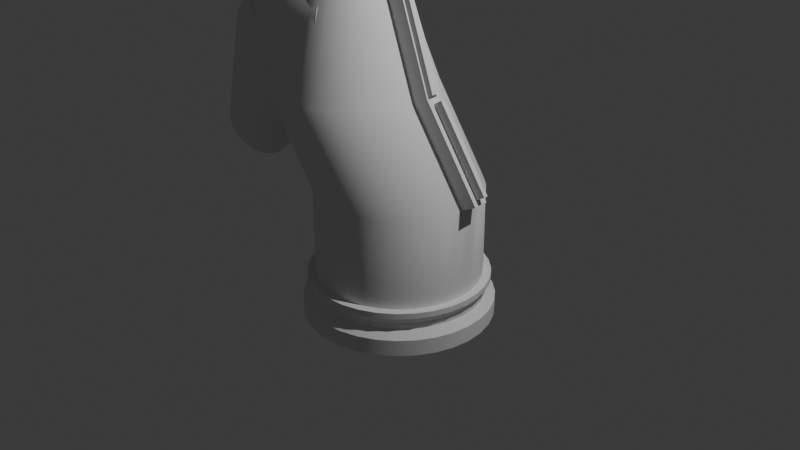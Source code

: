# Source: chess.blend  (saved by Blender 4.2.66; exported with 4.5.12 LTS)
import bpy
from mathutils import Matrix  # noqa: F401  (used for matrix-valued properties, if any)

bpy.ops.wm.read_factory_settings(use_empty=True)
scene = bpy.context.scene
scene.name = 'Scene'

# ---- collections
col_collection = bpy.data.collections.new('Collection'); scene.collection.children.link(col_collection)

# ---- node groups
ng_smooth_by_angle = bpy.data.node_groups.new('Smooth by Angle', 'GeometryNodeTree')
_s = ng_smooth_by_angle.interface.new_socket(name='Mesh', in_out='OUTPUT', socket_type='NodeSocketGeometry')
_s = ng_smooth_by_angle.interface.new_socket(name='Mesh', in_out='INPUT', socket_type='NodeSocketGeometry')
_s = ng_smooth_by_angle.interface.new_socket(name='Angle', in_out='INPUT', socket_type='NodeSocketFloat')
_s.subtype = 'ANGLE'
_s.default_value = 0.5236
_s.min_value = 0.0
_s.max_value = 3.142
_s.description = 'Maximum face angle for smooth edges'
_s = ng_smooth_by_angle.interface.new_socket(name='Ignore Sharpness', in_out='INPUT', socket_type='NodeSocketBool')
_s.force_non_field = True
ng_smooth_by_angle.description = 'Set the sharpness of mesh edges based on the angle between the neighboring faces'
ng_smooth_by_angle.is_modifier = True
_N = ng_smooth_by_angle.nodes; _L = ng_smooth_by_angle.links
n0 = _N.new('GeometryNodeSetShadeSmooth'); n0.name = 'Set Shade Smooth'; n0.location = (120, -80)
n0.domain = 'EDGE'
n1 = _N.new('GeometryNodeSetShadeSmooth'); n1.name = 'Set Shade Smooth.001'; n1.location = (300, -80)
n2 = _N.new('NodeGroupOutput'); n2.name = 'Group Output'; n2.location = (480, -80)
n3 = _N.new('GeometryNodeInputMeshEdgeAngle'); n3.name = 'Edge Angle'; n3.location = (-440, -240)
n4 = _N.new('NodeGroupInput'); n4.name = 'Group Input'; n4.location = (-80, -80)
n5 = _N.new('GeometryNodeInputEdgeSmooth'); n5.name = 'Is Edge Smooth'; n5.location = (-260, -120)
n6 = _N.new('GeometryNodeInputShadeSmooth'); n6.name = 'Is Shade Smooth'; n6.location = (-440, -397)
n7 = _N.new('FunctionNodeCompare'); n7.name = 'Compare'; n7.location = (-260, -260)
n7.operation = 'LESS_EQUAL'
n7.inputs[6].default_value = (0.0, 0.0, 0.0, 0.0)
n7.inputs[7].default_value = (0.0, 0.0, 0.0, 0.0)
n8 = _N.new('FunctionNodeBooleanMath'); n8.name = 'Boolean Math.001'; n8.location = (-80, -260)
n9 = _N.new('NodeGroupInput'); n9.name = 'Group Input.001'; n9.location = (-440, -329)
n10 = _N.new('NodeGroupInput'); n10.name = 'Group Input.002'; n10.location = (-259, -189)
n11 = _N.new('FunctionNodeBooleanMath'); n11.name = 'Boolean Math'; n11.location = (-80, -149)
n11.operation = 'OR'
n12 = _N.new('FunctionNodeBooleanMath'); n12.name = 'Boolean Math.002'; n12.location = (-260, -380)
n12.operation = 'OR'
n13 = _N.new('NodeGroupInput'); n13.name = 'Group Input.003'; n13.location = (-440, -460)
_L.new(n3.outputs[0], n7.inputs[0])
_L.new(n1.outputs[0], n2.inputs[0])
_L.new(n9.outputs[1], n7.inputs[1])
_L.new(n7.outputs[0], n8.inputs[0])
_L.new(n4.outputs[0], n0.inputs[0])
_L.new(n0.outputs[0], n1.inputs[0])
_L.new(n8.outputs[0], n0.inputs[2])
_L.new(n10.outputs[2], n11.inputs[1])
_L.new(n5.outputs[0], n11.inputs[0])
_L.new(n11.outputs[0], n0.inputs[1])
_L.new(n13.outputs[2], n12.inputs[1])
_L.new(n6.outputs[0], n12.inputs[0])
_L.new(n12.outputs[0], n8.inputs[1])
n2.is_active_output = True

# ---- world
world_world = bpy.data.worlds.new('World'); scene.world = world_world
world_world.use_nodes = True; world_world.node_tree.nodes.clear()
_N = world_world.node_tree.nodes; _L = world_world.node_tree.links
n0 = _N.new('ShaderNodeOutputWorld'); n0.name = 'World Output'; n0.location = (300, 300)
n1 = _N.new('ShaderNodeBackground'); n1.name = 'Background'; n1.location = (10, 300)
n1.inputs[0].default_value = (0.05088, 0.05088, 0.05088, 1.0)
_L.new(n1.outputs[0], n0.inputs[0])
n0.is_active_output = True
world_world.color = (0.05088, 0.05088, 0.05088)
world_world.sun_shadow_jitter_overblur = 0.0

# ---- cameras
cam_camera = bpy.data.cameras.new('Camera')
cam_camera.clip_end = 100.0
cam_camera.ortho_scale = 7.314

# ---- lights
light_light = bpy.data.lights.new('Light', 'POINT')
light_light.energy = 1000.0
light_light.shadow_soft_size = 0.1

# ---- meshes
me_cylinder = bpy.data.meshes.new('Cylinder')
me_cylinder.from_pydata([(0.0, 1.0, -1.0), (0.0, 0.9028, -0.7524), (0.1951, 0.9808, -1.0), (0.1761, 0.8855, -0.7524), (0.3827, 0.9239, -1.0), (0.3455, 0.8341, -0.7524), (0.5556, 0.8315, -1.0), (0.5016, 0.7507, -0.7524), (0.7071, 0.7071, -1.0), (0.6384, 0.6384, -0.7524), (0.8315, 0.5556, -1.0), (0.7507, 0.5016, -0.7524), (0.9239, 0.3827, -1.0), (0.8341, 0.3455, -0.7524), (0.9808, 0.1951, -1.0), (0.8855, 0.1761, -0.7524), (1.0, 0.0, -1.0), (0.9028, 0.0, -0.7524), (0.9808, -0.1951, -1.0), (0.8855, -0.1761, -0.7524), (0.9239, -0.3827, -1.0), (0.8341, -0.3455, -0.7524), (0.8315, -0.5556, -1.0), (0.7507, -0.5016, -0.7524), (0.7071, -0.7071, -1.0), (0.6384, -0.6384, -0.7524), (0.5556, -0.8315, -1.0), (0.5016, -0.7507, -0.7524), (0.3827, -0.9239, -1.0), (0.3455, -0.8341, -0.7524), (0.1951, -0.9808, -1.0), (0.1761, -0.8855, -0.7524), (0.0, -1.0, -1.0), (0.0, -0.9028, -0.7524), (-0.1951, -0.9808, -1.0), (-0.1761, -0.8855, -0.7524), (-0.3827, -0.9239, -1.0), (-0.3455, -0.8341, -0.7524), (-0.5556, -0.8315, -1.0), (-0.5016, -0.7507, -0.7524), (-0.7071, -0.7071, -1.0), (-0.6384, -0.6384, -0.7524), (-0.8315, -0.5556, -1.0), (-0.7507, -0.5016, -0.7524), (-0.9239, -0.3827, -1.0), (-0.8341, -0.3455, -0.7524), (-0.9808, -0.1951, -1.0), (-0.8855, -0.1761, -0.7524), (-1.0, 0.0, -1.0), (-0.9028, 0.0, -0.7524), (-0.9808, 0.1951, -1.0), (-0.8855, 0.1761, -0.7524), (-0.9239, 0.3827, -1.0), (-0.8341, 0.3455, -0.7524), (-0.8315, 0.5556, -1.0), (-0.7507, 0.5016, -0.7524), (-0.7071, 0.7071, -1.0), (-0.6384, 0.6384, -0.7524), (-0.5556, 0.8315, -1.0), (-0.5016, 0.7507, -0.7524), (-0.3827, 0.9239, -1.0), (-0.3455, 0.8341, -0.7524), (-0.1951, 0.9808, -1.0), (-0.1761, 0.8855, -0.7524), (0.1951, 0.9808, -0.8268), (0.0, 1.0, -0.8268), (0.3827, 0.9239, -0.8268), (0.5556, 0.8315, -0.8268), (0.7071, 0.7071, -0.8268), (0.8315, 0.5556, -0.8268), (0.9239, 0.3827, -0.8268), (0.9808, 0.1951, -0.8268), (1.0, 0.0, -0.8268), (0.9808, -0.1951, -0.8268), (0.9239, -0.3827, -0.8268), (0.8315, -0.5556, -0.8268), (0.7071, -0.7071, -0.8268), (0.5556, -0.8315, -0.8268), (0.3827, -0.9239, -0.8268), (0.1951, -0.9808, -0.8268), (0.0, -1.0, -0.8268), (-0.1951, -0.9808, -0.8268), (-0.3827, -0.9239, -0.8268), (-0.5556, -0.8315, -0.8268), (-0.7071, -0.7071, -0.8268), (-0.8315, -0.5556, -0.8268), (-0.9239, -0.3827, -0.8268), (-0.9808, -0.1951, -0.8268), (-1.0, 0.0, -0.8268), (-0.9808, 0.1951, -0.8268), (-0.9239, 0.3827, -0.8268), (-0.8315, 0.5556, -0.8268), (-0.7071, 0.7071, -0.8268), (-0.5556, 0.8315, -0.8268), (-0.3827, 0.9239, -0.8268), (-0.1951, 0.9808, -0.8268), (0.1761, 0.8855, -0.7015), (-3.88e-09, 0.9028, -0.7015), (0.3455, 0.8341, -0.7015), (0.5016, 0.7507, -0.7015), (0.6384, 0.6384, -0.7015), (0.7507, 0.5016, -0.7015), (0.8341, 0.3455, -0.7015), (0.8855, 0.1761, -0.7015), (0.9028, 0.0, -0.7015), (0.8855, -0.1761, -0.7015), (0.8341, -0.3455, -0.7015), (0.7507, -0.5016, -0.7015), (0.6384, -0.6384, -0.7015), (0.5016, -0.7507, -0.7015), (0.3455, -0.8341, -0.7015), (0.1761, -0.8855, -0.7015), (-3.88e-09, -0.9028, -0.7015), (-0.1761, -0.8855, -0.7015), (-0.3455, -0.8341, -0.7015), (-0.5016, -0.7507, -0.7015), (-0.6384, -0.6384, -0.7015), (-0.7507, -0.5016, -0.7015), (-0.8341, -0.3455, -0.7015), (-0.8855, -0.1761, -0.7015), (-0.9028, 0.0, -0.7015), (-0.8855, 0.1761, -0.7015), (-0.8341, 0.3455, -0.7015), (-0.7507, 0.5016, -0.7015), (-0.6384, 0.6384, -0.7015), (-0.5016, 0.7507, -0.7015), (-0.3455, 0.8341, -0.7015), (-0.1761, 0.8855, -0.7015), (0.1761, 0.8855, -0.6816), (-4.054e-09, 0.9028, -0.6816), (0.3455, 0.8341, -0.6816), (0.5016, 0.7507, -0.6816), (0.6384, 0.6384, -0.6816), (0.7507, 0.5016, -0.6816), (0.8341, 0.3455, -0.6816), (0.8855, 0.1761, -0.6816), (0.9028, 0.0, -0.6816), (0.8855, -0.1761, -0.6816), (0.8341, -0.3455, -0.6816), (0.7507, -0.5016, -0.6816), (0.6384, -0.6384, -0.6816), (0.5016, -0.7507, -0.6816), (0.3455, -0.8341, -0.6816), (0.1761, -0.8855, -0.6816), (-4.054e-09, -0.9028, -0.6816), (-0.1761, -0.8855, -0.6816), (-0.3455, -0.8341, -0.6816), (-0.5016, -0.7507, -0.6816), (-0.6384, -0.6384, -0.6816), (-0.7507, -0.5016, -0.6816), (-0.8341, -0.3455, -0.6816), (-0.8855, -0.1761, -0.6816), (-0.9028, 0.0, -0.6816), (-0.8855, 0.1761, -0.6816), (-0.8341, 0.3455, -0.6816), (-0.7507, 0.5016, -0.6816), (-0.6384, 0.6384, -0.6816), (-0.5016, 0.7507, -0.6816), (-0.3455, 0.8341, -0.6816), (-0.1761, 0.8855, -0.6816), (0.1854, 0.932, -0.6159), (-5.1e-09, 0.9503, -0.6159), (0.3637, 0.8779, -0.6159), (0.5279, 0.7901, -0.6159), (0.6719, 0.6719, -0.6159), (0.7901, 0.5279, -0.6159), (0.8779, 0.3637, -0.6159), (0.932, 0.1854, -0.6159), (0.9503, 2.938e-10, -0.6159), (0.932, -0.1854, -0.6159), (0.8779, -0.3637, -0.6159), (0.7901, -0.5279, -0.6159), (0.6719, -0.6719, -0.6159), (0.5279, -0.7901, -0.6159), (0.3637, -0.8779, -0.6159), (0.1854, -0.932, -0.6159), (-5.1e-09, -0.9503, -0.6159), (-0.1854, -0.932, -0.6159), (-0.3637, -0.8779, -0.6159), (-0.5279, -0.7901, -0.6159), (-0.6719, -0.6719, -0.6159), (-0.7901, -0.5279, -0.6159), (-0.8779, -0.3637, -0.6159), (-0.932, -0.1854, -0.6159), (-0.9503, 2.938e-10, -0.6159), (-0.932, 0.1854, -0.6159), (-0.8779, 0.3637, -0.6159), (-0.7901, 0.5279, -0.6159), (-0.6719, 0.6719, -0.6159), (-0.5279, 0.7901, -0.6159), (-0.3637, 0.8779, -0.6159), (-0.1854, 0.932, -0.6159), (0.1689, 0.849, -0.554), (-5.754e-09, 0.8656, -0.554), (0.3313, 0.7998, -0.554), (0.4809, 0.7198, -0.554), (0.6121, 0.6121, -0.554), (0.7198, 0.4809, -0.554), (0.7998, 0.3313, -0.554), (0.849, 0.1689, -0.554), (0.8656, 2.938e-10, -0.554), (0.849, -0.1689, -0.554), (0.7998, -0.3313, -0.554), (0.7198, -0.4809, -0.554), (0.6121, -0.6121, -0.554), (0.4809, -0.7198, -0.554), (0.3313, -0.7998, -0.554), (0.1689, -0.849, -0.554), (-5.754e-09, -0.8656, -0.554), (-0.1689, -0.849, -0.554), (-0.3313, -0.7998, -0.554), (-0.4809, -0.7198, -0.554), (-0.6121, -0.6121, -0.554), (-0.7198, -0.4809, -0.554), (-0.7998, -0.3313, -0.554), (-0.849, -0.1689, -0.554), (-0.8656, 2.938e-10, -0.554), (-0.849, 0.1689, -0.554), (-0.7998, 0.3313, -0.554), (-0.7198, 0.4809, -0.554), (-0.6121, 0.6121, -0.554), (-0.4809, 0.7198, -0.554), (-0.3313, 0.7998, -0.554), (-0.1689, 0.849, -0.554), (0.1854, 0.932, -0.554), (-5.754e-09, 0.9503, -0.554), (0.3637, 0.8779, -0.554), (0.5279, 0.7901, -0.554), (0.6719, 0.6719, -0.554), (0.7901, 0.5279, -0.554), (0.8779, 0.3637, -0.554), (0.932, 0.1854, -0.554), (0.9503, 2.938e-10, -0.554), (0.932, -0.1854, -0.554), (0.8779, -0.3637, -0.554), (0.7901, -0.5279, -0.554), (0.6719, -0.6719, -0.554), (0.5279, -0.7901, -0.554), (0.3637, -0.8779, -0.554), (0.1854, -0.932, -0.554), (-5.754e-09, -0.9503, -0.554), (-0.1854, -0.932, -0.554), (-0.3637, -0.8779, -0.554), (-0.5279, -0.7901, -0.554), (-0.6719, -0.6719, -0.554), (-0.7901, -0.5279, -0.554), (-0.8779, -0.3637, -0.554), (-0.932, -0.1854, -0.554), (-0.9503, 2.938e-10, -0.554), (-0.932, 0.1854, -0.554), (-0.8779, 0.3637, -0.554), (-0.7901, 0.5279, -0.554), (-0.6719, 0.6719, -0.554), (-0.5279, 0.7901, -0.554), (-0.3637, 0.8779, -0.554), (-0.1854, 0.932, -0.554), (0.1689, 0.849, 0.3935), (-1.179e-08, 0.8656, 0.3935), (0.3313, 0.7998, 0.3935), (0.4809, 0.7198, 0.3935), (0.6121, 0.6121, 0.3935), (0.7198, 0.4809, 0.3935), (0.7998, 0.3313, 0.3935), (0.849, 0.1689, 0.3935), (0.8656, 2.938e-10, 0.3935), (0.849, -0.1689, 0.3935), (0.7998, -0.3313, 0.3935), (0.7198, -0.4809, 0.3935), (0.6121, -0.6121, 0.3935), (0.4809, -0.7198, 0.3935), (0.3313, -0.7998, 0.3935), (0.1689, -0.849, 0.3935), (-1.179e-08, -0.8656, 0.3935), (-0.1689, -0.849, 0.3935), (-0.3313, -0.7998, 0.3935), (-0.4809, -0.7198, 0.3935), (-0.6121, -0.6121, 0.3935), (-0.7685, -0.4351, 0.4554), (-0.838, -0.3049, 0.4554), (-0.8809, -0.1637, 0.4554), (-0.8953, -0.01689, 0.4554), (-0.8809, 0.13, 0.4554), (-0.838, 0.2712, 0.4554), (-0.7198, 0.4809, 0.3935), (-0.6121, 0.6121, 0.3935), (-0.4809, 0.7198, 0.3935), (-0.3313, 0.7998, 0.3935), (-0.1689, 0.849, 0.3935), (-0.3898, 0.7503, 1.343), (-0.5587, 0.767, 1.343), (-0.2274, 0.7011, 1.343), (-0.07775, 0.6211, 1.343), (0.05342, 0.5134, 1.343), (0.1611, 0.3822, 1.343), (0.2411, 0.2326, 1.343), (0.2903, 0.0702, 1.343), (0.307, -0.09868, 1.343), (0.2903, -0.2676, 1.343), (0.2411, -0.43, 1.343), (0.1611, -0.5796, 1.343), (0.05342, -0.7108, 1.343), (-0.07775, -0.8184, 1.343), (-0.2274, -0.8984, 1.343), (-0.3898, -0.9477, 1.343), (-0.5587, -0.9643, 1.343), (-0.7276, -0.9477, 1.343), (-0.89, -0.8984, 1.343), (-1.04, -0.8184, 1.343), (-1.171, -0.7108, 1.343), (-1.254, -0.5209, 1.281), (-1.324, -0.3908, 1.281), (-1.367, -0.2495, 1.281), (-1.381, -0.1027, 1.281), (-1.367, 0.04415, 1.281), (-1.324, 0.1854, 1.281), (-1.278, 0.3822, 1.343), (-1.171, 0.5134, 1.343), (-1.04, 0.6211, 1.343), (-0.89, 0.7011, 1.343), (-0.7276, 0.7503, 1.343), (-0.5143, 0.3317, 2.588), (-0.6004, 0.3402, 2.588), (-0.4315, 0.3066, 2.588), (-0.3552, 0.2658, 2.588), (-0.2883, 0.2109, 2.588), (-0.2334, 0.1441, 2.588), (-0.1926, 0.06774, 2.588), (-0.1675, -0.01506, 2.588), (-0.159, -0.1012, 2.588), (-0.1675, -0.1873, 2.588), (-0.1926, -0.2701, 2.588), (-0.2334, -0.3464, 2.588), (-0.2883, -0.4133, 2.588), (-0.3552, -0.4682, 2.588), (-0.4315, -0.509, 2.588), (-0.5143, -0.5341, 2.588), (-0.6004, -0.5426, 2.588), (-0.6865, -0.5341, 2.588), (-0.7693, -0.509, 2.588), (-0.8456, -0.4682, 2.588), (-0.9125, -0.4133, 2.588), (-0.9551, -0.3165, 2.557), (-0.9906, -0.2501, 2.557), (-1.012, -0.1781, 2.557), (-1.02, -0.1032, 2.557), (-1.012, -0.02835, 2.557), (-0.9906, 0.04366, 2.557), (-0.9674, 0.1441, 2.588), (-0.9125, 0.2109, 2.588), (-0.8456, 0.2658, 2.588), (-0.7693, 0.3066, 2.588), (-0.6865, 0.3317, 2.588), (0.988, 0.06975, 0.5211), (0.9831, 0.1197, 0.5211), (0.4538, -0.05745, 1.443), (0.4423, 0.05847, 1.443), (0.005874, -0.05985, 2.64), (0.002292, -0.02349, 2.64), (-1.409, 0.5472, 1.552), (-2.128, 0.2538, 0.476), (-1.506, 0.5347, 1.651), (-2.181, 0.2468, 0.5307), (-1.599, 0.4974, 1.746), (-2.232, 0.2263, 0.5833), (-1.685, 0.437, 1.834), (-2.28, 0.193, 0.6317), (-1.76, 0.3556, 1.911), (-2.321, 0.1481, 0.6742), (-1.822, 0.2565, 1.974), (-2.355, 0.09345, 0.709), (-1.867, 0.1434, 2.021), (-2.38, 0.03108, 0.7349), (-1.896, 0.02067, 2.05), (-2.396, -0.03659, 0.7508), (-1.905, -0.107, 2.06), (-2.401, -0.107, 0.7562), (-1.896, -0.2346, 2.05), (-2.396, -0.1773, 0.7508), (-1.867, -0.3573, 2.021), (-2.38, -0.245, 0.7349), (-1.822, -0.4704, 1.974), (-2.355, -0.3074, 0.709), (-1.76, -0.5695, 1.911), (-2.321, -0.362, 0.6742), (-1.685, -0.6509, 1.834), (-2.28, -0.4069, 0.6317), (-1.599, -0.7114, 1.746), (-2.232, -0.4402, 0.5833), (-1.506, -0.7486, 1.651), (-2.181, -0.4608, 0.5307), (-1.409, -0.7612, 1.552), (-2.128, -0.4677, 0.476), (-1.312, -0.7486, 1.453), (-2.074, -0.4608, 0.4214), (-1.219, -0.7114, 1.357), (-2.023, -0.4402, 0.3688), (-1.134, -0.6509, 1.27), (-1.976, -0.4069, 0.3204), (-1.059, -0.5695, 1.193), (-1.934, -0.362, 0.2779), (-0.9969, -0.4704, 1.129), (-1.9, -0.3074, 0.2431), (-0.9511, -0.3573, 1.082), (-1.875, -0.245, 0.2172), (-0.9228, -0.2346, 1.053), (-1.859, -0.1773, 0.2013), (-0.9133, -0.107, 1.044), (-1.854, -0.107, 0.1959), (-0.9228, 0.02067, 1.053), (-1.859, -0.03659, 0.2013), (-0.9511, 0.1434, 1.082), (-1.875, 0.03108, 0.2172), (-0.9969, 0.2565, 1.129), (-1.9, 0.09345, 0.2431), (-1.059, 0.3556, 1.193), (-1.934, 0.1481, 0.2779), (-1.134, 0.437, 1.27), (-1.976, 0.193, 0.3204), (-1.219, 0.4974, 1.357), (-2.023, 0.2263, 0.3688), (-1.312, 0.5347, 1.453), (-2.074, 0.2468, 0.4214), (-1.193, 0.5721, 1.763), (-1.239, 0.559, 1.899), (-1.283, 0.5204, 2.03), (-1.324, 0.4576, 2.151), (-1.359, 0.3732, 2.257), (-1.388, 0.2703, 2.344), (-1.41, 0.1529, 2.408), (-1.424, 0.02551, 2.448), (-1.428, -0.107, 2.461), (-1.424, -0.2394, 2.448), (-1.41, -0.3668, 2.408), (-1.388, -0.4842, 2.344), (-1.359, -0.5871, 2.257), (-1.324, -0.6715, 2.151), (-1.283, -0.7343, 2.03), (-1.239, -0.7729, 1.899), (-1.193, -0.786, 1.763), (-1.147, -0.7729, 1.627), (-1.103, -0.7343, 1.496), (-1.062, -0.6715, 1.375), (-1.027, -0.5871, 1.269), (-0.9974, -0.4842, 1.182), (-0.9756, -0.3668, 1.118), (-0.9622, -0.2394, 1.078), (-0.9577, -0.107, 1.065), (-0.9622, 0.02551, 1.078), (-0.9756, 0.1529, 1.118), (-0.9974, 0.2703, 1.182), (-1.027, 0.3732, 1.269), (-1.062, 0.4576, 1.375), (-1.103, 0.5204, 1.496), (-1.147, 0.559, 1.627), (-0.7566, 0.5721, 1.91), (-0.7701, 0.559, 2.053), (-0.7831, 0.5204, 2.191), (-0.795, 0.4576, 2.317), (-0.8055, 0.3732, 2.429), (-0.8141, 0.2703, 2.52), (-0.8205, 0.1529, 2.588), (-0.8245, 0.02551, 2.629), (-0.8258, -0.107, 2.644), (-0.8245, -0.2394, 2.629), (-0.8205, -0.3668, 2.588), (-0.8141, -0.4842, 2.52), (-0.8055, -0.5871, 2.429), (-0.795, -0.6715, 2.317), (-0.7831, -0.7343, 2.191), (-0.7701, -0.7729, 2.053), (-0.7566, -0.786, 1.91), (-0.7431, -0.7729, 1.767), (-0.7301, -0.7343, 1.629), (-0.7181, -0.6715, 1.502), (-0.7076, -0.5871, 1.391), (-0.699, -0.4842, 1.3), (-0.6926, -0.3668, 1.232), (-0.6887, -0.2394, 1.19), (-0.6873, -0.107, 1.176), (-0.6887, 0.02551, 1.19), (-0.6926, 0.1529, 1.232), (-0.699, 0.2703, 1.3), (-0.7076, 0.3732, 1.391), (-0.7181, 0.4576, 1.502), (-0.7301, 0.5204, 1.629), (-0.7431, 0.559, 1.767), (-0.3846, 0.4831, 1.952), (-0.3963, 0.4718, 2.076), (-0.4076, 0.4383, 2.195), (-0.418, 0.3838, 2.306), (-0.4271, 0.3105, 2.402), (-0.4345, 0.2212, 2.481), (-0.4401, 0.1192, 2.54), (-0.4435, 0.008668, 2.576), (-0.4447, -0.1063, 2.589), (-0.4435, -0.2213, 2.576), (-0.4401, -0.3319, 2.54), (-0.4345, -0.4338, 2.481), (-0.4271, -0.5231, 2.402), (-0.418, -0.5964, 2.306), (-0.4076, -0.6509, 2.195), (-0.3963, -0.6845, 2.076), (-0.3846, -0.6958, 1.952), (-0.3728, -0.6845, 1.828), (-0.3616, -0.6509, 1.708), (-0.3512, -0.5964, 1.598), (-0.3421, -0.5231, 1.501), (-0.3346, -0.4338, 1.422), (-0.329, -0.3319, 1.363), (-0.3256, -0.2213, 1.327), (-0.3245, -0.1063, 1.315), (-0.3256, 0.008668, 1.327), (-0.329, 0.1192, 1.363), (-0.3346, 0.2212, 1.422), (-0.3421, 0.3105, 1.501), (-0.3512, 0.3838, 1.598), (-0.3616, 0.4383, 1.708), (-0.3728, 0.4718, 1.828), (-1.451, 0.04069, 2.587), (-1.456, -0.09178, 2.601), (-0.8059, -0.008893, 2.765), (-0.8063, -0.04465, 2.769), (-0.5147, -0.02316, 2.711), (-0.515, -0.04569, 2.713), (-1.916, -0.008663, 2.132), (-1.92, -0.06253, 2.136), (-1.5, -0.004384, 2.483), (-1.502, -0.06254, 2.488), (-2.422, -0.06825, 0.8023), (-1.948, -0.01406, 2.032), (-1.952, -0.06611, 2.036), (-2.422, -0.06611, 0.8022), (-1.369, 0.5321, 2.09), (-1.369, -0.7536, 2.09), (-1.346, 0.5321, 2.087), (-1.346, -0.7536, 2.087), (-1.324, 0.5321, 2.081), (-1.324, -0.7536, 2.081), (-1.304, 0.5321, 2.07), (-1.304, -0.7536, 2.07), (-1.286, 0.5321, 2.055), (-1.286, -0.7536, 2.055), (-1.271, 0.5321, 2.038), (-1.271, -0.7536, 2.038), (-1.261, 0.5321, 2.017), (-1.261, -0.7536, 2.017), (-1.254, 0.5321, 1.995), (-1.254, -0.7536, 1.995), (-1.252, 0.5321, 1.972), (-1.252, -0.7536, 1.972), (-1.254, 0.5321, 1.949), (-1.254, -0.7536, 1.949), (-1.261, 0.5321, 1.927), (-1.261, -0.7536, 1.927), (-1.271, 0.5321, 1.907), (-1.271, -0.7536, 1.907), (-1.286, 0.5321, 1.889), (-1.286, -0.7536, 1.889), (-1.304, 0.5321, 1.875), (-1.304, -0.7536, 1.875), (-1.324, 0.5321, 1.864), (-1.324, -0.7536, 1.864), (-1.346, 0.5321, 1.857), (-1.346, -0.7536, 1.857), (-1.369, 0.5321, 1.855), (-1.369, -0.7536, 1.855), (-1.392, 0.5321, 1.857), (-1.392, -0.7536, 1.857), (-1.414, 0.5321, 1.864), (-1.414, -0.7536, 1.864), (-1.434, 0.5321, 1.875), (-1.434, -0.7536, 1.875), (-1.452, 0.5321, 1.889), (-1.452, -0.7536, 1.889), (-1.466, 0.5321, 1.907), (-1.466, -0.7536, 1.907), (-1.477, 0.5321, 1.927), (-1.477, -0.7536, 1.927), (-1.484, 0.5321, 1.949), (-1.484, -0.7536, 1.949), (-1.486, 0.5321, 1.972), (-1.486, -0.7536, 1.972), (-1.484, 0.5321, 1.995), (-1.484, -0.7536, 1.995), (-1.477, 0.5321, 2.017), (-1.477, -0.7536, 2.017), (-1.466, 0.5321, 2.038), (-1.466, -0.7536, 2.038), (-1.452, 0.5321, 2.055), (-1.452, -0.7536, 2.055), (-1.434, 0.5321, 2.07), (-1.434, -0.7536, 2.07), (-1.414, 0.5321, 2.081), (-1.414, -0.7536, 2.081), (-1.392, 0.5321, 2.087), (-1.392, -0.7536, 2.087), (-1.345, 0.04138, 3.243), (-1.345, 0.0323, 3.243), (-1.303, 0.04138, 3.255), (-1.304, 0.0323, 3.256), (0.4897, -0.01827, 1.368), (0.4848, 0.03164, 1.368), (-0.0006407, -0.08558, 2.664), (-0.009122, 0.0005359, 2.664), (0.5056, -0.05235, 1.463), (0.4942, 0.06357, 1.463), (0.05768, -0.05475, 2.66), (0.0541, -0.01838, 2.66), (1.024, 0.0156, 0.4698), (1.007, 0.1845, 0.4698), (0.4653, -0.08308, 1.419), (0.4487, 0.0858, 1.419), (1.074, 0.07819, 0.5724), (1.069, 0.1281, 0.5724), (0.5754, -0.009826, 1.419), (0.5704, 0.04008, 1.419), (-1.942, 0.02807, 2.105), (-1.951, -0.09956, 2.115), (-1.47, 0.03291, 2.503), (-1.474, -0.09956, 2.516), (-2.433, -0.03277, 0.7648), (-1.932, 0.02448, 2.064), (-1.942, -0.1031, 2.074), (-2.438, -0.1031, 0.7702), (-1.997, 0.001576, 2.189), (-2.001, -0.05229, 2.194), (-1.581, 0.005855, 2.54), (-1.582, -0.0523, 2.546), (-2.503, -0.05801, 0.8597), (-2.029, -0.003817, 2.09), (-2.033, -0.05587, 2.094), (-2.503, -0.05587, 0.8595), (-0.8522, 0.04069, 2.769), (-0.8535, -0.09178, 2.783), (-0.4675, 0.02184, 2.697), (-0.4687, -0.09315, 2.71), (-0.7944, -0.002592, 2.825), (-0.7948, -0.03835, 2.829), (-0.5032, -0.01686, 2.771), (-0.5035, -0.03939, 2.774)], [], [(0, 65, 64, 2), (2, 64, 66, 4), (4, 66, 67, 6), (6, 67, 68, 8), (8, 68, 69, 10), (10, 69, 70, 12), (12, 70, 71, 14), (14, 71, 72, 16), (16, 72, 73, 18), (18, 73, 74, 20), (20, 74, 75, 22), (22, 75, 76, 24), (24, 76, 77, 26), (26, 77, 78, 28), (28, 78, 79, 30), (30, 79, 80, 32), (32, 80, 81, 34), (34, 81, 82, 36), (36, 82, 83, 38), (38, 83, 84, 40), (40, 84, 85, 42), (42, 85, 86, 44), (44, 86, 87, 46), (46, 87, 88, 48), (48, 88, 89, 50), (50, 89, 90, 52), (52, 90, 91, 54), (54, 91, 92, 56), (56, 92, 93, 58), (58, 93, 94, 60), (17, 15, 103, 104), (60, 94, 95, 62), (62, 95, 65, 0), (0, 2, 4, 6, 8, 10, 12, 14, 16, 18, 20, 22, 24, 26, 28, 30, 32, 34, 36, 38, 40, 42, 44, 46, 48, 50, 52, 54, 56, 58, 60, 62), (1, 3, 64, 65), (3, 5, 66, 64), (5, 7, 67, 66), (7, 9, 68, 67), (9, 11, 69, 68), (11, 13, 70, 69), (13, 15, 71, 70), (15, 17, 72, 71), (17, 19, 73, 72), (19, 21, 74, 73), (21, 23, 75, 74), (23, 25, 76, 75), (25, 27, 77, 76), (27, 29, 78, 77), (29, 31, 79, 78), (31, 33, 80, 79), (33, 35, 81, 80), (35, 37, 82, 81), (37, 39, 83, 82), (39, 41, 84, 83), (41, 43, 85, 84), (43, 45, 86, 85), (45, 47, 87, 86), (47, 49, 88, 87), (49, 51, 89, 88), (51, 53, 90, 89), (53, 55, 91, 90), (55, 57, 92, 91), (57, 59, 93, 92), (59, 61, 94, 93), (61, 63, 95, 94), (63, 1, 65, 95), (119, 118, 150, 151), (45, 43, 117, 118), (19, 17, 104, 105), (47, 45, 118, 119), (21, 19, 105, 106), (49, 47, 119, 120), (23, 21, 106, 107), (51, 49, 120, 121), (25, 23, 107, 108), (53, 51, 121, 122), (27, 25, 108, 109), (55, 53, 122, 123), (29, 27, 109, 110), (3, 1, 97, 96), (57, 55, 123, 124), (31, 29, 110, 111), (5, 3, 96, 98), (59, 57, 124, 125), (33, 31, 111, 112), (7, 5, 98, 99), (61, 59, 125, 126), (35, 33, 112, 113), (9, 7, 99, 100), (63, 61, 126, 127), (37, 35, 113, 114), (11, 9, 100, 101), (1, 63, 127, 97), (39, 37, 114, 115), (13, 11, 101, 102), (41, 39, 115, 116), (15, 13, 102, 103), (43, 41, 116, 117), (154, 153, 185, 186), (106, 105, 137, 138), (120, 119, 151, 152), (107, 106, 138, 139), (121, 120, 152, 153), (108, 107, 139, 140), (122, 121, 153, 154), (109, 108, 140, 141), (123, 122, 154, 155), (110, 109, 141, 142), (96, 97, 129, 128), (124, 123, 155, 156), (111, 110, 142, 143), (98, 96, 128, 130), (125, 124, 156, 157), (112, 111, 143, 144), (99, 98, 130, 131), (126, 125, 157, 158), (113, 112, 144, 145), (100, 99, 131, 132), (127, 126, 158, 159), (114, 113, 145, 146), (101, 100, 132, 133), (97, 127, 159, 129), (115, 114, 146, 147), (102, 101, 133, 134), (116, 115, 147, 148), (103, 102, 134, 135), (117, 116, 148, 149), (104, 103, 135, 136), (118, 117, 149, 150), (105, 104, 136, 137), (162, 160, 224, 226), (141, 140, 172, 173), (155, 154, 186, 187), (142, 141, 173, 174), (128, 129, 161, 160), (156, 155, 187, 188), (143, 142, 174, 175), (130, 128, 160, 162), (157, 156, 188, 189), (144, 143, 175, 176), (131, 130, 162, 163), (158, 157, 189, 190), (145, 144, 176, 177), (132, 131, 163, 164), (159, 158, 190, 191), (146, 145, 177, 178), (133, 132, 164, 165), (129, 159, 191, 161), (147, 146, 178, 179), (134, 133, 165, 166), (148, 147, 179, 180), (135, 134, 166, 167), (149, 148, 180, 181), (136, 135, 167, 168), (150, 149, 181, 182), (137, 136, 168, 169), (151, 150, 182, 183), (138, 137, 169, 170), (152, 151, 183, 184), (139, 138, 170, 171), (153, 152, 184, 185), (140, 139, 171, 172), (219, 218, 282, 283), (189, 188, 252, 253), (176, 175, 239, 240), (163, 162, 226, 227), (190, 189, 253, 254), (177, 176, 240, 241), (164, 163, 227, 228), (191, 190, 254, 255), (178, 177, 241, 242), (165, 164, 228, 229), (161, 191, 255, 225), (179, 178, 242, 243), (166, 165, 229, 230), (180, 179, 243, 244), (167, 166, 230, 231), (181, 180, 244, 245), (168, 167, 231, 232), (182, 181, 245, 246), (169, 168, 232, 233), (183, 182, 246, 247), (170, 169, 233, 234), (184, 183, 247, 248), (171, 170, 234, 235), (185, 184, 248, 249), (172, 171, 235, 236), (186, 185, 249, 250), (173, 172, 236, 237), (187, 186, 250, 251), (174, 173, 237, 238), (160, 161, 225, 224), (188, 187, 251, 252), (175, 174, 238, 239), (193, 192, 224, 225), (192, 194, 226, 224), (194, 195, 227, 226), (195, 196, 228, 227), (196, 197, 229, 228), (197, 198, 230, 229), (198, 199, 231, 230), (199, 200, 232, 231), (200, 201, 233, 232), (201, 202, 234, 233), (202, 203, 235, 234), (203, 204, 236, 235), (204, 205, 237, 236), (205, 206, 238, 237), (206, 207, 239, 238), (207, 208, 240, 239), (208, 209, 241, 240), (209, 210, 242, 241), (210, 211, 243, 242), (211, 212, 244, 243), (212, 213, 245, 244), (213, 214, 246, 245), (214, 215, 247, 246), (215, 216, 248, 247), (216, 217, 249, 248), (217, 218, 250, 249), (218, 219, 251, 250), (219, 220, 252, 251), (220, 221, 253, 252), (221, 222, 254, 253), (222, 223, 255, 254), (223, 193, 225, 255), (259, 258, 290, 291), (206, 205, 269, 270), (192, 193, 257, 256), (220, 219, 283, 284), (207, 206, 270, 271), (194, 192, 256, 258), (221, 220, 284, 285), (208, 207, 271, 272), (195, 194, 258, 259), (222, 221, 285, 286), (209, 208, 272, 273), (196, 195, 259, 260), (223, 222, 286, 287), (210, 209, 273, 274), (197, 196, 260, 261), (193, 223, 287, 257), (211, 210, 274, 275), (198, 197, 261, 262), (212, 211, 275, 276), (199, 198, 262, 263), (213, 212, 276, 277), (200, 199, 263, 264), (214, 213, 277, 278), (201, 200, 264, 265), (215, 214, 278, 279), (202, 201, 265, 266), (216, 215, 279, 280), (203, 202, 266, 267), (217, 216, 280, 281), (204, 203, 267, 268), (218, 217, 281, 282), (205, 204, 268, 269), (301, 300, 332, 333), (286, 285, 317, 318), (273, 272, 304, 305), (260, 259, 291, 292), (287, 286, 318, 319), (274, 273, 305, 306), (261, 260, 292, 293), (257, 287, 319, 289), (275, 274, 306, 307), (262, 261, 293, 294), (276, 275, 307, 308), (263, 262, 294, 295), (277, 276, 308, 309), (327, 328, 602, 603), (278, 277, 309, 310), (265, 264, 296, 297), (279, 278, 310, 311), (266, 265, 297, 298), (280, 279, 311, 312), (267, 266, 298, 299), (281, 280, 312, 313), (268, 267, 299, 300), (282, 281, 313, 314), (269, 268, 300, 301), (283, 282, 314, 315), (270, 269, 301, 302), (256, 257, 289, 288), (284, 283, 315, 316), (271, 270, 302, 303), (258, 256, 288, 290), (285, 284, 316, 317), (272, 271, 303, 304), (320, 321, 351, 350, 349, 348, 347, 346, 345, 344, 343, 342, 341, 340, 339, 338, 337, 336, 335, 334, 333, 332, 331, 330, 329, 328, 327, 326, 325, 324, 323, 322), (315, 314, 346, 347), (302, 301, 333, 334), (288, 289, 321, 320), (316, 315, 347, 348), (303, 302, 334, 335), (290, 288, 320, 322), (317, 316, 348, 349), (304, 303, 335, 336), (291, 290, 322, 323), (318, 317, 349, 350), (305, 304, 336, 337), (292, 291, 323, 324), (319, 318, 350, 351), (306, 305, 337, 338), (293, 292, 324, 325), (289, 319, 351, 321), (307, 306, 338, 339), (294, 293, 325, 326), (308, 307, 339, 340), (295, 294, 326, 327), (309, 308, 340, 341), (264, 263, 609, 608), (310, 309, 341, 342), (297, 296, 328, 329), (311, 310, 342, 343), (298, 297, 329, 330), (312, 311, 343, 344), (299, 298, 330, 331), (313, 312, 344, 345), (300, 299, 331, 332), (314, 313, 345, 346), (353, 601, 615, 613), (355, 357, 607, 605), (328, 296, 610, 602), (295, 327, 603, 611), (296, 264, 608, 610), (263, 295, 611, 609), (358, 359, 361, 360), (360, 361, 363, 362), (362, 363, 365, 364), (364, 365, 367, 366), (366, 367, 369, 368), (368, 369, 371, 370), (370, 371, 373, 372), (375, 374, 622, 623), (374, 375, 377, 376), (376, 377, 379, 378), (378, 379, 381, 380), (380, 381, 383, 382), (382, 383, 385, 384), (384, 385, 387, 386), (386, 387, 389, 388), (388, 389, 391, 390), (390, 391, 393, 392), (392, 393, 395, 394), (394, 395, 397, 396), (396, 397, 399, 398), (398, 399, 401, 400), (400, 401, 403, 402), (402, 403, 405, 404), (404, 405, 407, 406), (406, 407, 409, 408), (408, 409, 411, 410), (410, 411, 413, 412), (412, 413, 415, 414), (414, 415, 417, 416), (416, 417, 419, 418), (361, 359, 421, 419, 417, 415, 413, 411, 409, 407, 405, 403, 401, 399, 397, 395, 393, 391, 389, 387, 385, 383, 381, 379, 377, 375, 373, 371, 369, 367, 365, 363), (418, 419, 421, 420), (420, 421, 359, 358), (366, 368, 427, 426), (452, 453, 485, 484), (384, 386, 436, 435), (402, 404, 445, 444), (358, 360, 423, 422), (420, 358, 422, 453), (376, 378, 432, 431), (394, 396, 441, 440), (412, 414, 450, 449), (368, 370, 428, 427), (386, 388, 437, 436), (404, 406, 446, 445), (360, 362, 424, 423), (378, 380, 433, 432), (396, 398, 442, 441), (414, 416, 451, 450), (370, 372, 429, 428), (388, 390, 438, 437), (406, 408, 447, 446), (362, 364, 425, 424), (380, 382, 434, 433), (398, 400, 443, 442), (416, 418, 452, 451), (430, 429, 618, 619), (390, 392, 439, 438), (408, 410, 448, 447), (364, 366, 426, 425), (382, 384, 435, 434), (400, 402, 444, 443), (418, 420, 453, 452), (374, 376, 431, 430), (392, 394, 440, 439), (410, 412, 449, 448), (474, 475, 507, 506), (439, 440, 472, 471), (426, 427, 459, 458), (453, 422, 454, 485), (440, 441, 473, 472), (427, 428, 460, 459), (441, 442, 474, 473), (428, 429, 461, 460), (442, 443, 475, 474), (461, 429, 518, 632), (443, 444, 476, 475), (430, 431, 463, 462), (444, 445, 477, 476), (431, 432, 464, 463), (445, 446, 478, 477), (432, 433, 465, 464), (446, 447, 479, 478), (433, 434, 466, 465), (447, 448, 480, 479), (434, 435, 467, 466), (448, 449, 481, 480), (435, 436, 468, 467), (422, 423, 455, 454), (449, 450, 482, 481), (436, 437, 469, 468), (423, 424, 456, 455), (450, 451, 483, 482), (437, 438, 470, 469), (424, 425, 457, 456), (451, 452, 484, 483), (438, 439, 471, 470), (425, 426, 458, 457), (596, 597, 599, 598), (429, 430, 519, 518), (475, 476, 508, 507), (462, 463, 495, 494), (476, 477, 509, 508), (463, 464, 496, 495), (477, 478, 510, 509), (464, 465, 497, 496), (478, 479, 511, 510), (465, 466, 498, 497), (479, 480, 512, 511), (466, 467, 499, 498), (480, 481, 513, 512), (467, 468, 500, 499), (454, 455, 487, 486), (481, 482, 514, 513), (468, 469, 501, 500), (455, 456, 488, 487), (482, 483, 515, 514), (469, 470, 502, 501), (456, 457, 489, 488), (483, 484, 516, 515), (470, 471, 503, 502), (457, 458, 490, 489), (484, 485, 517, 516), (471, 472, 504, 503), (458, 459, 491, 490), (485, 454, 486, 517), (472, 473, 505, 504), (459, 460, 492, 491), (473, 474, 506, 505), (460, 461, 493, 492), (632, 518, 596, 598), (521, 523, 639, 637), (518, 519, 597, 596), (462, 494, 635, 633), (493, 461, 632, 634), (430, 462, 633, 519), (525, 527, 627, 625), (372, 374, 617, 616), (429, 372, 616, 618), (374, 430, 619, 617), (530, 529, 629, 630), (374, 372, 621, 622), (373, 375, 623, 620), (372, 373, 620, 621), (532, 533, 535, 534), (534, 535, 537, 536), (536, 537, 539, 538), (538, 539, 541, 540), (540, 541, 543, 542), (542, 543, 545, 544), (544, 545, 547, 546), (546, 547, 549, 548), (548, 549, 551, 550), (550, 551, 553, 552), (552, 553, 555, 554), (554, 555, 557, 556), (556, 557, 559, 558), (558, 559, 561, 560), (560, 561, 563, 562), (562, 563, 565, 564), (564, 565, 567, 566), (566, 567, 569, 568), (568, 569, 571, 570), (570, 571, 573, 572), (572, 573, 575, 574), (574, 575, 577, 576), (576, 577, 579, 578), (578, 579, 581, 580), (580, 581, 583, 582), (582, 583, 585, 584), (584, 585, 587, 586), (586, 587, 589, 588), (588, 589, 591, 590), (590, 591, 593, 592), (535, 533, 595, 593, 591, 589, 587, 585, 583, 581, 579, 577, 575, 573, 571, 569, 567, 565, 563, 561, 559, 557, 555, 553, 551, 549, 547, 545, 543, 541, 539, 537), (592, 593, 595, 594), (594, 595, 533, 532), (532, 534, 536, 538, 540, 542, 544, 546, 548, 550, 552, 554, 556, 558, 560, 562, 564, 566, 568, 570, 572, 574, 576, 578, 580, 582, 584, 586, 588, 590, 592, 594), (486, 487, 488, 489, 490, 491, 492, 493, 634, 635, 494, 495, 496, 497, 498, 499, 500, 501, 502, 503, 504, 505, 506, 507, 508, 509, 510, 511, 512, 513, 514, 515, 516, 517), (519, 633, 599, 597), (633, 632, 598, 599), (355, 354, 610, 611), (356, 357, 603, 602), (357, 355, 611, 603), (354, 356, 602, 610), (604, 605, 607, 606), (354, 355, 605, 604), (356, 354, 604, 606), (357, 356, 606, 607), (353, 352, 608, 609), (600, 601, 611, 610), (601, 353, 609, 611), (352, 600, 610, 608), (612, 613, 615, 614), (352, 353, 613, 612), (600, 352, 612, 614), (601, 600, 614, 615), (525, 524, 616, 617), (526, 527, 619, 618), (524, 526, 618, 616), (527, 525, 617, 619), (528, 529, 621, 620), (529, 530, 622, 621), (531, 528, 620, 623), (530, 531, 623, 622), (624, 625, 627, 626), (629, 628, 631, 630), (527, 526, 626, 627), (528, 531, 631, 628), (529, 528, 628, 629), (526, 524, 624, 626), (524, 525, 625, 624), (531, 530, 630, 631), (521, 520, 632, 633), (522, 523, 635, 634), (523, 521, 633, 635), (520, 522, 634, 632), (636, 637, 639, 638), (520, 521, 637, 636), (522, 520, 636, 638), (523, 522, 638, 639)])
me_cylinder.polygons.foreach_set('use_smooth', [True] * 549)
_uv = me_cylinder.uv_layers.new(name='UVMap')
_uv.uv.foreach_set('vector', [1.0, 0.5, 1.0, 1.0, 0.9688, 1.0, 0.9688, 0.5, 0.9688, 0.5, 0.9688, 1.0, 0.9375, 1.0, 0.9375, 0.5, 0.9375, 0.5, 0.9375, 1.0, 0.9062, 1.0, 0.9062, 0.5, 0.9062, 0.5, 0.9062, 1.0, 0.875, 1.0, 0.875, 0.5, 0.875, 0.5, 0.875, 1.0, 0.8438, 1.0, 0.8438, 0.5, 0.8438, 0.5, 0.8438, 1.0, 0.8125, 1.0, 0.8125, 0.5, 0.8125, 0.5, 0.8125, 1.0, 0.7812, 1.0, 0.7812, 0.5, 0.7812, 0.5, 0.7812, 1.0, 0.75, 1.0, 0.75, 0.5, 0.75, 0.5, 0.75, 1.0, 0.7188, 1.0, 0.7188, 0.5, 0.7188, 0.5, 0.7188, 1.0, 0.6875, 1.0, 0.6875, 0.5, 0.6875, 0.5, 0.6875, 1.0, 0.6562, 1.0, 0.6562, 0.5, 0.6562, 0.5, 0.6562, 1.0, 0.625, 1.0, 0.625, 0.5, 0.625, 0.5, 0.625, 1.0, 0.5938, 1.0, 0.5938, 0.5, 0.5938, 0.5, 0.5938, 1.0, 0.5625, 1.0, 0.5625, 0.5, 0.5625, 0.5, 0.5625, 1.0, 0.5312, 1.0, 0.5312, 0.5, 0.5312, 0.5, 0.5312, 1.0, 0.5, 1.0, 0.5, 0.5, 0.5, 0.5, 0.5, 1.0, 0.4688, 1.0, 0.4688, 0.5, 0.4688, 0.5, 0.4688, 1.0, 0.4375, 1.0, 0.4375, 0.5, 0.4375, 0.5, 0.4375, 1.0, 0.4062, 1.0, 0.4062, 0.5, 0.4062, 0.5, 0.4062, 1.0, 0.375, 1.0, 0.375, 0.5, 0.375, 0.5, 0.375, 1.0, 0.3438, 1.0, 0.3438, 0.5, 0.3438, 0.5, 0.3438, 1.0, 0.3125, 1.0, 0.3125, 0.5, 0.3125, 0.5, 0.3125, 1.0, 0.2812, 1.0, 0.2812, 0.5, 0.2812, 0.5, 0.2812, 1.0, 0.25, 1.0, 0.25, 0.5, 0.25, 0.5, 0.25, 1.0, 0.2188, 1.0, 0.2188, 0.5, 0.2188, 0.5, 0.2188, 1.0, 0.1875, 1.0, 0.1875, 0.5, 0.1875, 0.5, 0.1875, 1.0, 0.1562, 1.0, 0.1562, 0.5, 0.1562, 0.5, 0.1562, 1.0, 0.125, 1.0, 0.125, 0.5, 0.125, 0.5, 0.125, 1.0, 0.09375, 1.0, 0.09375, 0.5, 0.09375, 0.5, 0.09375, 1.0, 0.0625, 1.0, 0.0625, 0.5, 0.4667, 0.25, 0.4625, 0.2923, 0.4625, 0.2923, 0.4667, 0.25, 0.0625, 0.5, 0.0625, 1.0, 0.03125, 1.0, 0.03125, 0.5, 0.03125, 0.5, 0.03125, 1.0, 0.0, 1.0, 0.0, 0.5, 0.75, 0.49, 0.7968, 0.4854, 0.8418, 0.4717, 0.8833, 0.4496, 0.9197, 0.4197, 0.9496, 0.3833, 0.9717, 0.3418, 0.9854, 0.2968, 0.99, 0.25, 0.9854, 0.2032, 0.9717, 0.1582, 0.9496, 0.1167, 0.9197, 0.08029, 0.8833, 0.05045, 0.8418, 0.02827, 0.7968, 0.01461, 0.75, 0.01, 0.7032, 0.01461, 0.6582, 0.02827, 0.6167, 0.05045, 0.5803, 0.08029, 0.5504, 0.1167, 0.5283, 0.1582, 0.5146, 0.2032, 0.51, 0.25, 0.5146, 0.2968, 0.5283, 0.3418, 0.5504, 0.3833, 0.5803, 0.4197, 0.6167, 0.4496, 0.6582, 0.4717, 0.7032, 0.4854, 0.25, 0.4667, 0.2923, 0.4625, 0.2968, 0.4854, 0.25, 0.49, 0.2923, 0.4625, 0.3329, 0.4502, 0.3418, 0.4717, 0.2968, 0.4854, 0.3329, 0.4502, 0.3704, 0.4302, 0.3833, 0.4496, 0.3418, 0.4717, 0.3704, 0.4302, 0.4032, 0.4032, 0.4197, 0.4197, 0.3833, 0.4496, 0.4032, 0.4032, 0.4302, 0.3704, 0.4496, 0.3833, 0.4197, 0.4197, 0.4302, 0.3704, 0.4502, 0.3329, 0.4717, 0.3418, 0.4496, 0.3833, 0.4502, 0.3329, 0.4625, 0.2923, 0.4854, 0.2968, 0.4717, 0.3418, 0.4625, 0.2923, 0.4667, 0.25, 0.49, 0.25, 0.4854, 0.2968, 0.4667, 0.25, 0.4625, 0.2077, 0.4854, 0.2032, 0.49, 0.25, 0.4625, 0.2077, 0.4502, 0.1671, 0.4717, 0.1582, 0.4854, 0.2032, 0.4502, 0.1671, 0.4302, 0.1296, 0.4496, 0.1167, 0.4717, 0.1582, 0.4302, 0.1296, 0.4032, 0.09679, 0.4197, 0.08029, 0.4496, 0.1167, 0.4032, 0.09679, 0.3704, 0.06984, 0.3833, 0.05045, 0.4197, 0.08029, 0.3704, 0.06984, 0.3329, 0.04982, 0.3418, 0.02827, 0.3833, 0.05045, 0.3329, 0.04982, 0.2923, 0.03749, 0.2968, 0.01461, 0.3418, 0.02827, 0.2923, 0.03749, 0.25, 0.03332, 0.25, 0.01, 0.2968, 0.01461, 0.25, 0.03332, 0.2077, 0.03749, 0.2032, 0.01461, 0.25, 0.01, 0.2077, 0.03749, 0.1671, 0.04982, 0.1582, 0.02827, 0.2032, 0.01461, 0.1671, 0.04982, 0.1296, 0.06984, 0.1167, 0.05045, 0.1582, 0.02827, 0.1296, 0.06984, 0.09679, 0.09679, 0.08029, 0.08029, 0.1167, 0.05045, 0.09679, 0.09679, 0.06984, 0.1296, 0.05045, 0.1167, 0.08029, 0.08029, 0.06984, 0.1296, 0.04982, 0.1671, 0.02827, 0.1582, 0.05045, 0.1167, 0.04982, 0.1671, 0.03749, 0.2077, 0.01461, 0.2032, 0.02827, 0.1582, 0.03749, 0.2077, 0.03332, 0.25, 0.01, 0.25, 0.01461, 0.2032, 0.03332, 0.25, 0.03749, 0.2923, 0.01461, 0.2968, 0.01, 0.25, 0.03749, 0.2923, 0.04982, 0.3329, 0.02827, 0.3418, 0.01461, 0.2968, 0.04982, 0.3329, 0.06984, 0.3704, 0.05045, 0.3833, 0.02827, 0.3418, 0.06984, 0.3704, 0.09679, 0.4032, 0.08029, 0.4197, 0.05045, 0.3833, 0.09679, 0.4032, 0.1296, 0.4302, 0.1167, 0.4496, 0.08029, 0.4197, 0.1296, 0.4302, 0.1671, 0.4502, 0.1582, 0.4717, 0.1167, 0.4496, 0.1671, 0.4502, 0.2077, 0.4625, 0.2032, 0.4854, 0.1582, 0.4717, 0.2077, 0.4625, 0.25, 0.4667, 0.25, 0.49, 0.2032, 0.4854, 0.03749, 0.2077, 0.04982, 0.1671, 0.04982, 0.1671, 0.03749, 0.2077, 0.04982, 0.1671, 0.06984, 0.1296, 0.06984, 0.1296, 0.04982, 0.1671, 0.4625, 0.2077, 0.4667, 0.25, 0.4667, 0.25, 0.4625, 0.2077, 0.03749, 0.2077, 0.04982, 0.1671, 0.04982, 0.1671, 0.03749, 0.2077, 0.4502, 0.1671, 0.4625, 0.2077, 0.4625, 0.2077, 0.4502, 0.1671, 0.03332, 0.25, 0.03749, 0.2077, 0.03749, 0.2077, 0.03332, 0.25, 0.4302, 0.1296, 0.4502, 0.1671, 0.4502, 0.1671, 0.4302, 0.1296, 0.03749, 0.2923, 0.03332, 0.25, 0.03332, 0.25, 0.03749, 0.2923, 0.4032, 0.09679, 0.4302, 0.1296, 0.4302, 0.1296, 0.4032, 0.09679, 0.04982, 0.3329, 0.03749, 0.2923, 0.03749, 0.2923, 0.04982, 0.3329, 0.3704, 0.06984, 0.4032, 0.09679, 0.4032, 0.09679, 0.3704, 0.06984, 0.06984, 0.3704, 0.04982, 0.3329, 0.04982, 0.3329, 0.06984, 0.3704, 0.3329, 0.04982, 0.3704, 0.06984, 0.3704, 0.06984, 0.3329, 0.04982, 0.2923, 0.4625, 0.25, 0.4667, 0.25, 0.4667, 0.2923, 0.4625, 0.09679, 0.4032, 0.06984, 0.3704, 0.06984, 0.3704, 0.09679, 0.4032, 0.2923, 0.03749, 0.3329, 0.04982, 0.3329, 0.04982, 0.2923, 0.03749, 0.3329, 0.4502, 0.2923, 0.4625, 0.2923, 0.4625, 0.3329, 0.4502, 0.1296, 0.4302, 0.09679, 0.4032, 0.09679, 0.4032, 0.1296, 0.4302, 0.25, 0.03332, 0.2923, 0.03749, 0.2923, 0.03749, 0.25, 0.03332, 0.3704, 0.4302, 0.3329, 0.4502, 0.3329, 0.4502, 0.3704, 0.4302, 0.1671, 0.4502, 0.1296, 0.4302, 0.1296, 0.4302, 0.1671, 0.4502, 0.2077, 0.03749, 0.25, 0.03332, 0.25, 0.03332, 0.2077, 0.03749, 0.4032, 0.4032, 0.3704, 0.4302, 0.3704, 0.4302, 0.4032, 0.4032, 0.2077, 0.4625, 0.1671, 0.4502, 0.1671, 0.4502, 0.2077, 0.4625, 0.1671, 0.04982, 0.2077, 0.03749, 0.2077, 0.03749, 0.1671, 0.04982, 0.4302, 0.3704, 0.4032, 0.4032, 0.4032, 0.4032, 0.4302, 0.3704, 0.25, 0.4667, 0.2077, 0.4625, 0.2077, 0.4625, 0.25, 0.4667, 0.1296, 0.06984, 0.1671, 0.04982, 0.1671, 0.04982, 0.1296, 0.06984, 0.4502, 0.3329, 0.4302, 0.3704, 0.4302, 0.3704, 0.4502, 0.3329, 0.09679, 0.09679, 0.1296, 0.06984, 0.1296, 0.06984, 0.09679, 0.09679, 0.4625, 0.2923, 0.4502, 0.3329, 0.4502, 0.3329, 0.4625, 0.2923, 0.06984, 0.1296, 0.09679, 0.09679, 0.09679, 0.09679, 0.06984, 0.1296, 0.04982, 0.3329, 0.03749, 0.2923, 0.03749, 0.2923, 0.04982, 0.3329, 0.4502, 0.1671, 0.4625, 0.2077, 0.4625, 0.2077, 0.4502, 0.1671, 0.03332, 0.25, 0.03749, 0.2077, 0.03749, 0.2077, 0.03332, 0.25, 0.4302, 0.1296, 0.4502, 0.1671, 0.4502, 0.1671, 0.4302, 0.1296, 0.03749, 0.2923, 0.03332, 0.25, 0.03332, 0.25, 0.03749, 0.2923, 0.4032, 0.09679, 0.4302, 0.1296, 0.4302, 0.1296, 0.4032, 0.09679, 0.04982, 0.3329, 0.03749, 0.2923, 0.03749, 0.2923, 0.04982, 0.3329, 0.3704, 0.06984, 0.4032, 0.09679, 0.4032, 0.09679, 0.3704, 0.06984, 0.06984, 0.3704, 0.04982, 0.3329, 0.04982, 0.3329, 0.06984, 0.3704, 0.3329, 0.04982, 0.3704, 0.06984, 0.3704, 0.06984, 0.3329, 0.04982, 0.2923, 0.4625, 0.25, 0.4667, 0.25, 0.4667, 0.2923, 0.4625, 0.09679, 0.4032, 0.06984, 0.3704, 0.06984, 0.3704, 0.09679, 0.4032, 0.2923, 0.03749, 0.3329, 0.04982, 0.3329, 0.04982, 0.2923, 0.03749, 0.3329, 0.4502, 0.2923, 0.4625, 0.2923, 0.4625, 0.3329, 0.4502, 0.1296, 0.4302, 0.09679, 0.4032, 0.09679, 0.4032, 0.1296, 0.4302, 0.25, 0.03332, 0.2923, 0.03749, 0.2923, 0.03749, 0.25, 0.03332, 0.3704, 0.4302, 0.3329, 0.4502, 0.3329, 0.4502, 0.3704, 0.4302, 0.1671, 0.4502, 0.1296, 0.4302, 0.1296, 0.4302, 0.1671, 0.4502, 0.2077, 0.03749, 0.25, 0.03332, 0.25, 0.03332, 0.2077, 0.03749, 0.4032, 0.4032, 0.3704, 0.4302, 0.3704, 0.4302, 0.4032, 0.4032, 0.2077, 0.4625, 0.1671, 0.4502, 0.1671, 0.4502, 0.2077, 0.4625, 0.1671, 0.04982, 0.2077, 0.03749, 0.2077, 0.03749, 0.1671, 0.04982, 0.4302, 0.3704, 0.4032, 0.4032, 0.4032, 0.4032, 0.4302, 0.3704, 0.25, 0.4667, 0.2077, 0.4625, 0.2077, 0.4625, 0.25, 0.4667, 0.1296, 0.06984, 0.1671, 0.04982, 0.1671, 0.04982, 0.1296, 0.06984, 0.4502, 0.3329, 0.4302, 0.3704, 0.4302, 0.3704, 0.4502, 0.3329, 0.09679, 0.09679, 0.1296, 0.06984, 0.1296, 0.06984, 0.09679, 0.09679, 0.4625, 0.2923, 0.4502, 0.3329, 0.4502, 0.3329, 0.4625, 0.2923, 0.06984, 0.1296, 0.09679, 0.09679, 0.09679, 0.09679, 0.06984, 0.1296, 0.4667, 0.25, 0.4625, 0.2923, 0.4625, 0.2923, 0.4667, 0.25, 0.04982, 0.1671, 0.06984, 0.1296, 0.06984, 0.1296, 0.04982, 0.1671, 0.4625, 0.2077, 0.4667, 0.25, 0.4667, 0.25, 0.4625, 0.2077, 0.3329, 0.4502, 0.2923, 0.4625, 0.2923, 0.4625, 0.3329, 0.4502, 0.3704, 0.06984, 0.4032, 0.09679, 0.4032, 0.09679, 0.3704, 0.06984, 0.06984, 0.3704, 0.04982, 0.3329, 0.04982, 0.3329, 0.06984, 0.3704, 0.3329, 0.04982, 0.3704, 0.06984, 0.3704, 0.06984, 0.3329, 0.04982, 0.2923, 0.4625, 0.25, 0.4667, 0.25, 0.4667, 0.2923, 0.4625, 0.09679, 0.4032, 0.06984, 0.3704, 0.06984, 0.3704, 0.09679, 0.4032, 0.2923, 0.03749, 0.3329, 0.04982, 0.3329, 0.04982, 0.2923, 0.03749, 0.3329, 0.4502, 0.2923, 0.4625, 0.2923, 0.4625, 0.3329, 0.4502, 0.1296, 0.4302, 0.09679, 0.4032, 0.09679, 0.4032, 0.1296, 0.4302, 0.25, 0.03332, 0.2923, 0.03749, 0.2923, 0.03749, 0.25, 0.03332, 0.3704, 0.4302, 0.3329, 0.4502, 0.3329, 0.4502, 0.3704, 0.4302, 0.1671, 0.4502, 0.1296, 0.4302, 0.1296, 0.4302, 0.1671, 0.4502, 0.2077, 0.03749, 0.25, 0.03332, 0.25, 0.03332, 0.2077, 0.03749, 0.4032, 0.4032, 0.3704, 0.4302, 0.3704, 0.4302, 0.4032, 0.4032, 0.2077, 0.4625, 0.1671, 0.4502, 0.1671, 0.4502, 0.2077, 0.4625, 0.1671, 0.04982, 0.2077, 0.03749, 0.2077, 0.03749, 0.1671, 0.04982, 0.4302, 0.3704, 0.4032, 0.4032, 0.4032, 0.4032, 0.4302, 0.3704, 0.25, 0.4667, 0.2077, 0.4625, 0.2077, 0.4625, 0.25, 0.4667, 0.1296, 0.06984, 0.1671, 0.04982, 0.1671, 0.04982, 0.1296, 0.06984, 0.4502, 0.3329, 0.4302, 0.3704, 0.4302, 0.3704, 0.4502, 0.3329, 0.09679, 0.09679, 0.1296, 0.06984, 0.1296, 0.06984, 0.09679, 0.09679, 0.4625, 0.2923, 0.4502, 0.3329, 0.4502, 0.3329, 0.4625, 0.2923, 0.06984, 0.1296, 0.09679, 0.09679, 0.09679, 0.09679, 0.06984, 0.1296, 0.4667, 0.25, 0.4625, 0.2923, 0.4625, 0.2923, 0.4667, 0.25, 0.04982, 0.1671, 0.06984, 0.1296, 0.06984, 0.1296, 0.04982, 0.1671, 0.4625, 0.2077, 0.4667, 0.25, 0.4667, 0.25, 0.4625, 0.2077, 0.03749, 0.2077, 0.04982, 0.1671, 0.04982, 0.1671, 0.03749, 0.2077, 0.4502, 0.1671, 0.4625, 0.2077, 0.4625, 0.2077, 0.4502, 0.1671, 0.03332, 0.25, 0.03749, 0.2077, 0.03749, 0.2077, 0.03332, 0.25, 0.4302, 0.1296, 0.4502, 0.1671, 0.4502, 0.1671, 0.4302, 0.1296, 0.03749, 0.2923, 0.03332, 0.25, 0.03332, 0.25, 0.03749, 0.2923, 0.4032, 0.09679, 0.4302, 0.1296, 0.4302, 0.1296, 0.4032, 0.09679, 0.08588, 0.3597, 0.06765, 0.3255, 0.06765, 0.3255, 0.08588, 0.3597, 0.1296, 0.4302, 0.09679, 0.4032, 0.09679, 0.4032, 0.1296, 0.4302, 0.25, 0.03332, 0.2923, 0.03749, 0.2923, 0.03749, 0.25, 0.03332, 0.3704, 0.4302, 0.3329, 0.4502, 0.3329, 0.4502, 0.3704, 0.4302, 0.1671, 0.4502, 0.1296, 0.4302, 0.1296, 0.4302, 0.1671, 0.4502, 0.2077, 0.03749, 0.25, 0.03332, 0.25, 0.03332, 0.2077, 0.03749, 0.4032, 0.4032, 0.3704, 0.4302, 0.3704, 0.4302, 0.4032, 0.4032, 0.2077, 0.4625, 0.1671, 0.4502, 0.1671, 0.4502, 0.2077, 0.4625, 0.1671, 0.04982, 0.2077, 0.03749, 0.2077, 0.03749, 0.1671, 0.04982, 0.4302, 0.3704, 0.4032, 0.4032, 0.4032, 0.4032, 0.4302, 0.3704, 0.25, 0.4667, 0.2077, 0.4625, 0.2077, 0.4625, 0.25, 0.4667, 0.1296, 0.06984, 0.1671, 0.04982, 0.1671, 0.04982, 0.1296, 0.06984, 0.4502, 0.3329, 0.4302, 0.3704, 0.4302, 0.3704, 0.4502, 0.3329, 0.09679, 0.09679, 0.1296, 0.06984, 0.1296, 0.06984, 0.09679, 0.09679, 0.4625, 0.2923, 0.4502, 0.3329, 0.4502, 0.3329, 0.4625, 0.2923, 0.06984, 0.1296, 0.09679, 0.09679, 0.09679, 0.09679, 0.06984, 0.1296, 0.4667, 0.25, 0.4625, 0.2923, 0.4625, 0.2923, 0.4667, 0.25, 0.04982, 0.1671, 0.06984, 0.1296, 0.06984, 0.1296, 0.04982, 0.1671, 0.4625, 0.2077, 0.4667, 0.25, 0.4667, 0.25, 0.4625, 0.2077, 0.03749, 0.2077, 0.04982, 0.1671, 0.04982, 0.1671, 0.03749, 0.2077, 0.4502, 0.1671, 0.4625, 0.2077, 0.4625, 0.2077, 0.4502, 0.1671, 0.03332, 0.25, 0.03749, 0.2077, 0.03749, 0.2077, 0.03332, 0.25, 0.4302, 0.1296, 0.4502, 0.1671, 0.4502, 0.1671, 0.4302, 0.1296, 0.03749, 0.2923, 0.03332, 0.25, 0.03332, 0.25, 0.03749, 0.2923, 0.4032, 0.09679, 0.4302, 0.1296, 0.4302, 0.1296, 0.4032, 0.09679, 0.04982, 0.3329, 0.03749, 0.2923, 0.03749, 0.2923, 0.04982, 0.3329, 0.3704, 0.06984, 0.4032, 0.09679, 0.4032, 0.09679, 0.3704, 0.06984, 0.06984, 0.3704, 0.04982, 0.3329, 0.04982, 0.3329, 0.06984, 0.3704, 0.3329, 0.04982, 0.3704, 0.06984, 0.3704, 0.06984, 0.3329, 0.04982, 0.2923, 0.4625, 0.25, 0.4667, 0.25, 0.4667, 0.2923, 0.4625, 0.09679, 0.4032, 0.06984, 0.3704, 0.06984, 0.3704, 0.09679, 0.4032, 0.2923, 0.03749, 0.3329, 0.04982, 0.3329, 0.04982, 0.2923, 0.03749, 0.25, 0.4474, 0.2885, 0.4436, 0.2923, 0.4625, 0.25, 0.4667, 0.2885, 0.4436, 0.3255, 0.4324, 0.3329, 0.4502, 0.2923, 0.4625, 0.3255, 0.4324, 0.3597, 0.4141, 0.3704, 0.4302, 0.3329, 0.4502, 0.3597, 0.4141, 0.3896, 0.3896, 0.4032, 0.4032, 0.3704, 0.4302, 0.3896, 0.3896, 0.4141, 0.3597, 0.4302, 0.3704, 0.4032, 0.4032, 0.4141, 0.3597, 0.4324, 0.3255, 0.4502, 0.3329, 0.4302, 0.3704, 0.4324, 0.3255, 0.4436, 0.2885, 0.4625, 0.2923, 0.4502, 0.3329, 0.4436, 0.2885, 0.4474, 0.25, 0.4667, 0.25, 0.4625, 0.2923, 0.4474, 0.25, 0.4436, 0.2115, 0.4625, 0.2077, 0.4667, 0.25, 0.4436, 0.2115, 0.4324, 0.1745, 0.4502, 0.1671, 0.4625, 0.2077, 0.4324, 0.1745, 0.4141, 0.1403, 0.4302, 0.1296, 0.4502, 0.1671, 0.4141, 0.1403, 0.3896, 0.1104, 0.4032, 0.09679, 0.4302, 0.1296, 0.3896, 0.1104, 0.3597, 0.08588, 0.3704, 0.06984, 0.4032, 0.09679, 0.3597, 0.08588, 0.3255, 0.06765, 0.3329, 0.04982, 0.3704, 0.06984, 0.3255, 0.06765, 0.2885, 0.05641, 0.2923, 0.03749, 0.3329, 0.04982, 0.2885, 0.05641, 0.25, 0.05262, 0.25, 0.03332, 0.2923, 0.03749, 0.25, 0.05262, 0.2115, 0.05641, 0.2077, 0.03749, 0.25, 0.03332, 0.2115, 0.05641, 0.1745, 0.06765, 0.1671, 0.04982, 0.2077, 0.03749, 0.1745, 0.06765, 0.1403, 0.08588, 0.1296, 0.06984, 0.1671, 0.04982, 0.1403, 0.08588, 0.1104, 0.1104, 0.09679, 0.09679, 0.1296, 0.06984, 0.1104, 0.1104, 0.08588, 0.1403, 0.06984, 0.1296, 0.09679, 0.09679, 0.08588, 0.1403, 0.06765, 0.1745, 0.04982, 0.1671, 0.06984, 0.1296, 0.06765, 0.1745, 0.05641, 0.2115, 0.03749, 0.2077, 0.04982, 0.1671, 0.05641, 0.2115, 0.05262, 0.25, 0.03332, 0.25, 0.03749, 0.2077, 0.05262, 0.25, 0.05641, 0.2885, 0.03749, 0.2923, 0.03332, 0.25, 0.05641, 0.2885, 0.06765, 0.3255, 0.04982, 0.3329, 0.03749, 0.2923, 0.06765, 0.3255, 0.08588, 0.3597, 0.06984, 0.3704, 0.04982, 0.3329, 0.08588, 0.3597, 0.1104, 0.3896, 0.09679, 0.4032, 0.06984, 0.3704, 0.1104, 0.3896, 0.1403, 0.4141, 0.1296, 0.4302, 0.09679, 0.4032, 0.1403, 0.4141, 0.1745, 0.4324, 0.1671, 0.4502, 0.1296, 0.4302, 0.1745, 0.4324, 0.2115, 0.4436, 0.2077, 0.4625, 0.1671, 0.4502, 0.2115, 0.4436, 0.25, 0.4474, 0.25, 0.4667, 0.2077, 0.4625, 0.3597, 0.4141, 0.3255, 0.4324, 0.3255, 0.4324, 0.3597, 0.4141, 0.3255, 0.06765, 0.3597, 0.08588, 0.3597, 0.08588, 0.3255, 0.06765, 0.2885, 0.4436, 0.25, 0.4474, 0.25, 0.4474, 0.2885, 0.4436, 0.1104, 0.3896, 0.08588, 0.3597, 0.08588, 0.3597, 0.1104, 0.3896, 0.2885, 0.05641, 0.3255, 0.06765, 0.3255, 0.06765, 0.2885, 0.05641, 0.3255, 0.4324, 0.2885, 0.4436, 0.2885, 0.4436, 0.3255, 0.4324, 0.1403, 0.4141, 0.1104, 0.3896, 0.1104, 0.3896, 0.1403, 0.4141, 0.25, 0.05262, 0.2885, 0.05641, 0.2885, 0.05641, 0.25, 0.05262, 0.3597, 0.4141, 0.3255, 0.4324, 0.3255, 0.4324, 0.3597, 0.4141, 0.1745, 0.4324, 0.1403, 0.4141, 0.1403, 0.4141, 0.1745, 0.4324, 0.2115, 0.05641, 0.25, 0.05262, 0.25, 0.05262, 0.2115, 0.05641, 0.3896, 0.3896, 0.3597, 0.4141, 0.3597, 0.4141, 0.3896, 0.3896, 0.2115, 0.4436, 0.1745, 0.4324, 0.1745, 0.4324, 0.2115, 0.4436, 0.1745, 0.06765, 0.2115, 0.05641, 0.2115, 0.05641, 0.1745, 0.06765, 0.4141, 0.3597, 0.3896, 0.3896, 0.3896, 0.3896, 0.4141, 0.3597, 0.25, 0.4474, 0.2115, 0.4436, 0.2115, 0.4436, 0.25, 0.4474, 0.1403, 0.08588, 0.1745, 0.06765, 0.1745, 0.06765, 0.1403, 0.08588, 0.4324, 0.3255, 0.4141, 0.3597, 0.4141, 0.3597, 0.4324, 0.3255, 0.1104, 0.1104, 0.1403, 0.08588, 0.1403, 0.08588, 0.1104, 0.1104, 0.4436, 0.2885, 0.4324, 0.3255, 0.4324, 0.3255, 0.4436, 0.2885, 0.08588, 0.1403, 0.1104, 0.1104, 0.1104, 0.1104, 0.08588, 0.1403, 0.4474, 0.25, 0.4436, 0.2885, 0.4436, 0.2885, 0.4474, 0.25, 0.06765, 0.1745, 0.08588, 0.1403, 0.08588, 0.1403, 0.06765, 0.1745, 0.4436, 0.2115, 0.4474, 0.25, 0.4474, 0.25, 0.4436, 0.2115, 0.05641, 0.2115, 0.06765, 0.1745, 0.06765, 0.1745, 0.05641, 0.2115, 0.4324, 0.1745, 0.4436, 0.2115, 0.4436, 0.2115, 0.4324, 0.1745, 0.05262, 0.25, 0.05641, 0.2115, 0.05641, 0.2115, 0.05262, 0.25, 0.4141, 0.1403, 0.4324, 0.1745, 0.4324, 0.1745, 0.4141, 0.1403, 0.05641, 0.2885, 0.05262, 0.25, 0.05262, 0.25, 0.05641, 0.2885, 0.3896, 0.1104, 0.4141, 0.1403, 0.4141, 0.1403, 0.3896, 0.1104, 0.06765, 0.3255, 0.05641, 0.2885, 0.05641, 0.2885, 0.06765, 0.3255, 0.3597, 0.08588, 0.3896, 0.1104, 0.3896, 0.1104, 0.3597, 0.08588, 0.3597, 0.08588, 0.3896, 0.1104, 0.3896, 0.1104, 0.3597, 0.08588, 0.1745, 0.4324, 0.1403, 0.4141, 0.1403, 0.4141, 0.1745, 0.4324, 0.2115, 0.05641, 0.25, 0.05262, 0.25, 0.05262, 0.2115, 0.05641, 0.3896, 0.3896, 0.3597, 0.4141, 0.3597, 0.4141, 0.3896, 0.3896, 0.2115, 0.4436, 0.1745, 0.4324, 0.1745, 0.4324, 0.2115, 0.4436, 0.1745, 0.06765, 0.2115, 0.05641, 0.2115, 0.05641, 0.1745, 0.06765, 0.4141, 0.3597, 0.3896, 0.3896, 0.3896, 0.3896, 0.4141, 0.3597, 0.25, 0.4474, 0.2115, 0.4436, 0.2115, 0.4436, 0.25, 0.4474, 0.1403, 0.08588, 0.1745, 0.06765, 0.1745, 0.06765, 0.1403, 0.08588, 0.4324, 0.3255, 0.4141, 0.3597, 0.4141, 0.3597, 0.4324, 0.3255, 0.1104, 0.1104, 0.1403, 0.08588, 0.1403, 0.08588, 0.1104, 0.1104, 0.4436, 0.2885, 0.4324, 0.3255, 0.4324, 0.3255, 0.4436, 0.2885, 0.08588, 0.1403, 0.1104, 0.1104, 0.1104, 0.1104, 0.08588, 0.1403, 0.4436, 0.2885, 0.4474, 0.25, 0.4474, 0.25, 0.4436, 0.2885, 0.06765, 0.1745, 0.08588, 0.1403, 0.08588, 0.1403, 0.06765, 0.1745, 0.4436, 0.2115, 0.4474, 0.25, 0.4474, 0.25, 0.4436, 0.2115, 0.05641, 0.2115, 0.06765, 0.1745, 0.06765, 0.1745, 0.05641, 0.2115, 0.4324, 0.1745, 0.4436, 0.2115, 0.4436, 0.2115, 0.4324, 0.1745, 0.05262, 0.25, 0.05641, 0.2115, 0.05641, 0.2115, 0.05262, 0.25, 0.4141, 0.1403, 0.4324, 0.1745, 0.4324, 0.1745, 0.4141, 0.1403, 0.05641, 0.2885, 0.05262, 0.25, 0.05262, 0.25, 0.05641, 0.2885, 0.3896, 0.1104, 0.4141, 0.1403, 0.4141, 0.1403, 0.3896, 0.1104, 0.06765, 0.3255, 0.05641, 0.2885, 0.05641, 0.2885, 0.06765, 0.3255, 0.3597, 0.08588, 0.3896, 0.1104, 0.3896, 0.1104, 0.3597, 0.08588, 0.08588, 0.3597, 0.06765, 0.3255, 0.06765, 0.3255, 0.08588, 0.3597, 0.3255, 0.06765, 0.3597, 0.08588, 0.3597, 0.08588, 0.3255, 0.06765, 0.2885, 0.4436, 0.25, 0.4474, 0.25, 0.4474, 0.2885, 0.4436, 0.1104, 0.3896, 0.08588, 0.3597, 0.08588, 0.3597, 0.1104, 0.3896, 0.2885, 0.05641, 0.3255, 0.06765, 0.3255, 0.06765, 0.2885, 0.05641, 0.3255, 0.4324, 0.2885, 0.4436, 0.2885, 0.4436, 0.3255, 0.4324, 0.1403, 0.4141, 0.1104, 0.3896, 0.1104, 0.3896, 0.1403, 0.4141, 0.25, 0.05262, 0.2885, 0.05641, 0.2885, 0.05641, 0.25, 0.05262, 0.2885, 0.4436, 0.25, 0.4474, 0.2115, 0.4436, 0.1745, 0.4324, 0.1403, 0.4141, 0.1104, 0.3896, 0.08588, 0.3597, 0.06765, 0.3255, 0.05641, 0.2885, 0.05262, 0.25, 0.05641, 0.2115, 0.06765, 0.1745, 0.08588, 0.1403, 0.1104, 0.1104, 0.1403, 0.08588, 0.1745, 0.06765, 0.2115, 0.05641, 0.25, 0.05262, 0.2885, 0.05641, 0.3255, 0.06765, 0.3597, 0.08588, 0.3896, 0.1104, 0.4141, 0.1403, 0.4324, 0.1745, 0.4436, 0.2115, 0.4474, 0.25, 0.4436, 0.2885, 0.4324, 0.3255, 0.4141, 0.3597, 0.3896, 0.3896, 0.3597, 0.4141, 0.3255, 0.4324, 0.08588, 0.3597, 0.06765, 0.3255, 0.06765, 0.3255, 0.08588, 0.3597, 0.3255, 0.06765, 0.3597, 0.08588, 0.3597, 0.08588, 0.3255, 0.06765, 0.2885, 0.4436, 0.25, 0.4474, 0.25, 0.4474, 0.2885, 0.4436, 0.1104, 0.3896, 0.08588, 0.3597, 0.08588, 0.3597, 0.1104, 0.3896, 0.2885, 0.05641, 0.3255, 0.06765, 0.3255, 0.06765, 0.2885, 0.05641, 0.3255, 0.4324, 0.2885, 0.4436, 0.2885, 0.4436, 0.3255, 0.4324, 0.1403, 0.4141, 0.1104, 0.3896, 0.1104, 0.3896, 0.1403, 0.4141, 0.25, 0.05262, 0.2885, 0.05641, 0.2885, 0.05641, 0.25, 0.05262, 0.3597, 0.4141, 0.3255, 0.4324, 0.3255, 0.4324, 0.3597, 0.4141, 0.1745, 0.4324, 0.1403, 0.4141, 0.1403, 0.4141, 0.1745, 0.4324, 0.2115, 0.05641, 0.25, 0.05262, 0.25, 0.05262, 0.2115, 0.05641, 0.3896, 0.3896, 0.3597, 0.4141, 0.3597, 0.4141, 0.3896, 0.3896, 0.2115, 0.4436, 0.1745, 0.4324, 0.1745, 0.4324, 0.2115, 0.4436, 0.1745, 0.06765, 0.2115, 0.05641, 0.2115, 0.05641, 0.1745, 0.06765, 0.4141, 0.3597, 0.3896, 0.3896, 0.3896, 0.3896, 0.4141, 0.3597, 0.25, 0.4474, 0.2115, 0.4436, 0.2115, 0.4436, 0.25, 0.4474, 0.1403, 0.08588, 0.1745, 0.06765, 0.1745, 0.06765, 0.1403, 0.08588, 0.4324, 0.3255, 0.4141, 0.3597, 0.4141, 0.3597, 0.4324, 0.3255, 0.1104, 0.1104, 0.1403, 0.08588, 0.1403, 0.08588, 0.1104, 0.1104, 0.4436, 0.2885, 0.4324, 0.3255, 0.4324, 0.3255, 0.4436, 0.2885, 0.08588, 0.1403, 0.1104, 0.1104, 0.1104, 0.1104, 0.08588, 0.1403, 0.4474, 0.25, 0.4436, 0.2885, 0.4436, 0.2885, 0.4474, 0.25, 0.06765, 0.1745, 0.08588, 0.1403, 0.08588, 0.1403, 0.06765, 0.1745, 0.4436, 0.2115, 0.4474, 0.25, 0.4474, 0.25, 0.4436, 0.2115, 0.05641, 0.2115, 0.06765, 0.1745, 0.06765, 0.1745, 0.05641, 0.2115, 0.4324, 0.1745, 0.4436, 0.2115, 0.4436, 0.2115, 0.4324, 0.1745, 0.05262, 0.25, 0.05641, 0.2115, 0.05641, 0.2115, 0.05262, 0.25, 0.4141, 0.1403, 0.4324, 0.1745, 0.4324, 0.1745, 0.4141, 0.1403, 0.05641, 0.2885, 0.05262, 0.25, 0.05262, 0.25, 0.05641, 0.2885, 0.3896, 0.1104, 0.4141, 0.1403, 0.4141, 0.1403, 0.3896, 0.1104, 0.06765, 0.3255, 0.05641, 0.2885, 0.05641, 0.2885, 0.06765, 0.3255, 0.4449, 0.2749, 0.4449, 0.2749, 0.4449, 0.2749, 0.4449, 0.2749, 0.4442, 0.2825, 0.4447, 0.2773, 0.4447, 0.2773, 0.4442, 0.2825, 0.4474, 0.25, 0.4474, 0.25, 0.4474, 0.25, 0.4474, 0.25, 0.4436, 0.2885, 0.4436, 0.2885, 0.4436, 0.2885, 0.4436, 0.2885, 0.4474, 0.25, 0.4474, 0.25, 0.4474, 0.25, 0.4474, 0.25, 0.4436, 0.2885, 0.4436, 0.2885, 0.4436, 0.2885, 0.4436, 0.2885, 1.0, 0.5, 1.0, 1.0, 0.9688, 1.0, 0.9688, 0.5, 0.9688, 0.5, 0.9688, 1.0, 0.9375, 1.0, 0.9375, 0.5, 0.9375, 0.5, 0.9375, 1.0, 0.9062, 1.0, 0.9062, 0.5, 0.9062, 0.5, 0.9062, 1.0, 0.875, 1.0, 0.875, 0.5, 0.875, 0.5, 0.875, 1.0, 0.8438, 1.0, 0.8438, 0.5, 0.8438, 0.5, 0.8438, 1.0, 0.8125, 1.0, 0.8125, 0.5, 0.8125, 0.5, 0.8125, 1.0, 0.7812, 1.0, 0.7812, 0.5, 0.75, 1.0, 0.75, 0.5, 0.75, 0.5, 0.75, 1.0, 0.75, 0.5, 0.75, 1.0, 0.7188, 1.0, 0.7188, 0.5, 0.7188, 0.5, 0.7188, 1.0, 0.6875, 1.0, 0.6875, 0.5, 0.6875, 0.5, 0.6875, 1.0, 0.6562, 1.0, 0.6562, 0.5, 0.6562, 0.5, 0.6562, 1.0, 0.625, 1.0, 0.625, 0.5, 0.625, 0.5, 0.625, 1.0, 0.5938, 1.0, 0.5938, 0.5, 0.5938, 0.5, 0.5938, 1.0, 0.5625, 1.0, 0.5625, 0.5, 0.5625, 0.5, 0.5625, 1.0, 0.5312, 1.0, 0.5312, 0.5, 0.5312, 0.5, 0.5312, 1.0, 0.5, 1.0, 0.5, 0.5, 0.5, 0.5, 0.5, 1.0, 0.4688, 1.0, 0.4688, 0.5, 0.4688, 0.5, 0.4688, 1.0, 0.4375, 1.0, 0.4375, 0.5, 0.4375, 0.5, 0.4375, 1.0, 0.4062, 1.0, 0.4062, 0.5, 0.4062, 0.5, 0.4062, 1.0, 0.375, 1.0, 0.375, 0.5, 0.375, 0.5, 0.375, 1.0, 0.3438, 1.0, 0.3438, 0.5, 0.3438, 0.5, 0.3438, 1.0, 0.3125, 1.0, 0.3125, 0.5, 0.3125, 0.5, 0.3125, 1.0, 0.2812, 1.0, 0.2812, 0.5, 0.2812, 0.5, 0.2812, 1.0, 0.25, 1.0, 0.25, 0.5, 0.25, 0.5, 0.25, 1.0, 0.2188, 1.0, 0.2188, 0.5, 0.2188, 0.5, 0.2188, 1.0, 0.1875, 1.0, 0.1875, 0.5, 0.1875, 0.5, 0.1875, 1.0, 0.1562, 1.0, 0.1562, 0.5, 0.1562, 0.5, 0.1562, 1.0, 0.125, 1.0, 0.125, 0.5, 0.125, 0.5, 0.125, 1.0, 0.09375, 1.0, 0.09375, 0.5, 0.09375, 0.5, 0.09375, 1.0, 0.0625, 1.0, 0.0625, 0.5, 0.2968, 0.4854, 0.25, 0.49, 0.2032, 0.4854, 0.1582, 0.4717, 0.1167, 0.4496, 0.08029, 0.4197, 0.05045, 0.3833, 0.02827, 0.3418, 0.01461, 0.2968, 0.01, 0.25, 0.01461, 0.2032, 0.02827, 0.1582, 0.05045, 0.1167, 0.08029, 0.08029, 0.1167, 0.05045, 0.1582, 0.02827, 0.2032, 0.01461, 0.25, 0.01, 0.2968, 0.01461, 0.3418, 0.02827, 0.3833, 0.05045, 0.4197, 0.08029, 0.4496, 0.1167, 0.4717, 0.1582, 0.4854, 0.2032, 0.49, 0.25, 0.4854, 0.2968, 0.4717, 0.3418, 0.4496, 0.3833, 0.4197, 0.4197, 0.3833, 0.4496, 0.3418, 0.4717, 0.0625, 0.5, 0.0625, 1.0, 0.03125, 1.0, 0.03125, 0.5, 0.03125, 0.5, 0.03125, 1.0, 0.0, 1.0, 0.0, 0.5, 0.875, 0.5, 0.8438, 0.5, 0.8438, 0.5, 0.875, 0.5, 0.0625, 0.5, 0.03125, 0.5, 0.03125, 0.5, 0.0625, 0.5, 0.5938, 0.5, 0.5625, 0.5, 0.5625, 0.5, 0.5938, 0.5, 0.3125, 0.5, 0.2812, 0.5, 0.2812, 0.5, 0.3125, 0.5, 1.0, 0.5, 0.9688, 0.5, 0.9688, 0.5, 1.0, 0.5, 0.03125, 0.5, 0.0, 0.5, 0.0, 0.5, 0.03125, 0.5, 0.7188, 0.5, 0.6875, 0.5, 0.6875, 0.5, 0.7188, 0.5, 0.4375, 0.5, 0.4062, 0.5, 0.4062, 0.5, 0.4375, 0.5, 0.1562, 0.5, 0.125, 0.5, 0.125, 0.5, 0.1562, 0.5, 0.8438, 0.5, 0.8125, 0.5, 0.8125, 0.5, 0.8438, 0.5, 0.5625, 0.5, 0.5312, 0.5, 0.5312, 0.5, 0.5625, 0.5, 0.2812, 0.5, 0.25, 0.5, 0.25, 0.5, 0.2812, 0.5, 0.9688, 0.5, 0.9375, 0.5, 0.9375, 0.5, 0.9688, 0.5, 0.6875, 0.5, 0.6562, 0.5, 0.6562, 0.5, 0.6875, 0.5, 0.4062, 0.5, 0.375, 0.5, 0.375, 0.5, 0.4062, 0.5, 0.125, 0.5, 0.09375, 0.5, 0.09375, 0.5, 0.125, 0.5, 0.8125, 0.5, 0.7812, 0.5, 0.7812, 0.5, 0.8125, 0.5, 0.5312, 0.5, 0.5, 0.5, 0.5, 0.5, 0.5312, 0.5, 0.25, 0.5, 0.2188, 0.5, 0.2188, 0.5, 0.25, 0.5, 0.9375, 0.5, 0.9062, 0.5, 0.9062, 0.5, 0.9375, 0.5, 0.6562, 0.5, 0.625, 0.5, 0.625, 0.5, 0.6562, 0.5, 0.375, 0.5, 0.3438, 0.5, 0.3438, 0.5, 0.375, 0.5, 0.09375, 0.5, 0.0625, 0.5, 0.0625, 0.5, 0.09375, 0.5, 0.75, 0.5, 0.7812, 0.5, 0.7812, 0.5, 0.75, 0.5, 0.5, 0.5, 0.4688, 0.5, 0.4688, 0.5, 0.5, 0.5, 0.2188, 0.5, 0.1875, 0.5, 0.1875, 0.5, 0.2188, 0.5, 0.9062, 0.5, 0.875, 0.5, 0.875, 0.5, 0.9062, 0.5, 0.625, 0.5, 0.5938, 0.5, 0.5938, 0.5, 0.625, 0.5, 0.3438, 0.5, 0.3125, 0.5, 0.3125, 0.5, 0.3438, 0.5, 0.0625, 0.5, 0.03125, 0.5, 0.03125, 0.5, 0.0625, 0.5, 0.75, 0.5, 0.7188, 0.5, 0.7188, 0.5, 0.75, 0.5, 0.4688, 0.5, 0.4375, 0.5, 0.4375, 0.5, 0.4688, 0.5, 0.1875, 0.5, 0.1562, 0.5, 0.1562, 0.5, 0.1875, 0.5, 0.375, 0.5, 0.3438, 0.5, 0.3438, 0.5, 0.375, 0.5, 0.4688, 0.5, 0.4375, 0.5, 0.4375, 0.5, 0.4688, 0.5, 0.875, 0.5, 0.8438, 0.5, 0.8438, 0.5, 0.875, 0.5, 0.03125, 0.5, 0.0, 0.5, 0.0, 0.5, 0.03125, 0.5, 0.4375, 0.5, 0.4062, 0.5, 0.4062, 0.5, 0.4375, 0.5, 0.8438, 0.5, 0.8125, 0.5, 0.8125, 0.5, 0.8438, 0.5, 0.4062, 0.5, 0.375, 0.5, 0.375, 0.5, 0.4062, 0.5, 0.8125, 0.5, 0.7812, 0.5, 0.7812, 0.5, 0.8125, 0.5, 0.375, 0.5, 0.3438, 0.5, 0.3438, 0.5, 0.375, 0.5, 0.7812, 0.5, 0.7812, 0.5, 0.7812, 0.5, 0.7812, 0.5, 0.3438, 0.5, 0.3125, 0.5, 0.3125, 0.5, 0.3438, 0.5, 0.75, 0.5, 0.7188, 0.5, 0.7188, 0.5, 0.75, 0.5, 0.3125, 0.5, 0.2812, 0.5, 0.2812, 0.5, 0.3125, 0.5, 0.7188, 0.5, 0.6875, 0.5, 0.6875, 0.5, 0.7188, 0.5, 0.2812, 0.5, 0.25, 0.5, 0.25, 0.5, 0.2812, 0.5, 0.6875, 0.5, 0.6562, 0.5, 0.6562, 0.5, 0.6875, 0.5, 0.25, 0.5, 0.2188, 0.5, 0.2188, 0.5, 0.25, 0.5, 0.6562, 0.5, 0.625, 0.5, 0.625, 0.5, 0.6562, 0.5, 0.2188, 0.5, 0.1875, 0.5, 0.1875, 0.5, 0.2188, 0.5, 0.625, 0.5, 0.5938, 0.5, 0.5938, 0.5, 0.625, 0.5, 0.1875, 0.5, 0.1562, 0.5, 0.1562, 0.5, 0.1875, 0.5, 0.5938, 0.5, 0.5625, 0.5, 0.5625, 0.5, 0.5938, 0.5, 1.0, 0.5, 0.9688, 0.5, 0.9688, 0.5, 1.0, 0.5, 0.1562, 0.5, 0.125, 0.5, 0.125, 0.5, 0.1562, 0.5, 0.5625, 0.5, 0.5312, 0.5, 0.5312, 0.5, 0.5625, 0.5, 0.9688, 0.5, 0.9375, 0.5, 0.9375, 0.5, 0.9688, 0.5, 0.125, 0.5, 0.09375, 0.5, 0.09375, 0.5, 0.125, 0.5, 0.5312, 0.5, 0.5, 0.5, 0.5, 0.5, 0.5312, 0.5, 0.9375, 0.5, 0.9062, 0.5, 0.9062, 0.5, 0.9375, 0.5, 0.09375, 0.5, 0.0625, 0.5, 0.0625, 0.5, 0.09375, 0.5, 0.5, 0.5, 0.4688, 0.5, 0.4688, 0.5, 0.5, 0.5, 0.9062, 0.5, 0.875, 0.5, 0.875, 0.5, 0.9062, 0.5, 0.7812, 0.5, 0.75, 0.5, 0.75, 0.5, 0.7812, 0.5, 0.7812, 0.5, 0.75, 0.5, 0.75, 0.5, 0.7812, 0.5, 0.3438, 0.5, 0.3125, 0.5, 0.3125, 0.5, 0.3438, 0.5, 0.75, 0.5, 0.7188, 0.5, 0.7188, 0.5, 0.75, 0.5, 0.3125, 0.5, 0.2812, 0.5, 0.2812, 0.5, 0.3125, 0.5, 0.7188, 0.5, 0.6875, 0.5, 0.6875, 0.5, 0.7188, 0.5, 0.2812, 0.5, 0.25, 0.5, 0.25, 0.5, 0.2812, 0.5, 0.6875, 0.5, 0.6562, 0.5, 0.6562, 0.5, 0.6875, 0.5, 0.25, 0.5, 0.2188, 0.5, 0.2188, 0.5, 0.25, 0.5, 0.6562, 0.5, 0.625, 0.5, 0.625, 0.5, 0.6562, 0.5, 0.2188, 0.5, 0.1875, 0.5, 0.1875, 0.5, 0.2188, 0.5, 0.625, 0.5, 0.5938, 0.5, 0.5938, 0.5, 0.625, 0.5, 0.1875, 0.5, 0.1562, 0.5, 0.1562, 0.5, 0.1875, 0.5, 0.5938, 0.5, 0.5625, 0.5, 0.5625, 0.5, 0.5938, 0.5, 1.0, 0.5, 0.9688, 0.5, 0.9688, 0.5, 1.0, 0.5, 0.1562, 0.5, 0.125, 0.5, 0.125, 0.5, 0.1562, 0.5, 0.5625, 0.5, 0.5312, 0.5, 0.5312, 0.5, 0.5625, 0.5, 0.9688, 0.5, 0.9375, 0.5, 0.9375, 0.5, 0.9688, 0.5, 0.125, 0.5, 0.09375, 0.5, 0.09375, 0.5, 0.125, 0.5, 0.5312, 0.5, 0.5, 0.5, 0.5, 0.5, 0.5312, 0.5, 0.9375, 0.5, 0.9062, 0.5, 0.9062, 0.5, 0.9375, 0.5, 0.09375, 0.5, 0.0625, 0.5, 0.0625, 0.5, 0.09375, 0.5, 0.5, 0.5, 0.4688, 0.5, 0.4688, 0.5, 0.5, 0.5, 0.9062, 0.5, 0.875, 0.5, 0.875, 0.5, 0.9062, 0.5, 0.0625, 0.5, 0.03125, 0.5, 0.03125, 0.5, 0.0625, 0.5, 0.4688, 0.5, 0.4375, 0.5, 0.4375, 0.5, 0.4688, 0.5, 0.875, 0.5, 0.8438, 0.5, 0.8438, 0.5, 0.875, 0.5, 0.03125, 0.5, 0.0, 0.5, 0.0, 0.5, 0.03125, 0.5, 0.4375, 0.5, 0.4062, 0.5, 0.4062, 0.5, 0.4375, 0.5, 0.8438, 0.5, 0.8125, 0.5, 0.8125, 0.5, 0.8438, 0.5, 0.4062, 0.5, 0.375, 0.5, 0.375, 0.5, 0.4062, 0.5, 0.8125, 0.5, 0.7812, 0.5, 0.7812, 0.5, 0.8125, 0.5, 0.7812, 0.5, 0.7812, 0.5, 0.7812, 0.5, 0.7812, 0.5, 0.7614, 0.5, 0.7626, 0.5, 0.7626, 0.5, 0.7614, 0.5, 0.7812, 0.5, 0.75, 0.5, 0.75, 0.5, 0.7812, 0.5, 0.75, 0.5, 0.75, 0.5, 0.75, 0.5, 0.75, 0.5, 0.7812, 0.5, 0.7812, 0.5, 0.7812, 0.5, 0.7812, 0.5, 0.75, 0.5, 0.75, 0.5, 0.75, 0.5, 0.75, 0.5, 0.759, 0.5, 0.7588, 0.5, 0.7588, 0.5, 0.759, 0.5, 0.7812, 0.5, 0.75, 0.5, 0.75, 0.5, 0.7812, 0.5, 0.7812, 0.5, 0.7812, 0.5, 0.7812, 0.5, 0.7812, 0.5, 0.75, 0.5, 0.75, 0.5, 0.75, 0.5, 0.75, 0.5, 0.7592, 0.5134, 0.772, 0.5134, 0.772, 0.5134, 0.7592, 0.5134, 0.75, 0.5, 0.7812, 0.5, 0.7812, 0.5, 0.75, 0.5, 0.4854, 0.2968, 0.49, 0.25, 0.49, 0.25, 0.4854, 0.2968, 0.7812, 0.5, 0.7812, 1.0, 0.7812, 1.0, 0.7812, 0.5, 1.0, 0.5, 1.0, 1.0, 0.9688, 1.0, 0.9688, 0.5, 0.9688, 0.5, 0.9688, 1.0, 0.9375, 1.0, 0.9375, 0.5, 0.9375, 0.5, 0.9375, 1.0, 0.9062, 1.0, 0.9062, 0.5, 0.9062, 0.5, 0.9062, 1.0, 0.875, 1.0, 0.875, 0.5, 0.875, 0.5, 0.875, 1.0, 0.8438, 1.0, 0.8438, 0.5, 0.8438, 0.5, 0.8438, 1.0, 0.8125, 1.0, 0.8125, 0.5, 0.8125, 0.5, 0.8125, 1.0, 0.7812, 1.0, 0.7812, 0.5, 0.7812, 0.5, 0.7812, 1.0, 0.75, 1.0, 0.75, 0.5, 0.75, 0.5, 0.75, 1.0, 0.7188, 1.0, 0.7188, 0.5, 0.7188, 0.5, 0.7188, 1.0, 0.6875, 1.0, 0.6875, 0.5, 0.6875, 0.5, 0.6875, 1.0, 0.6562, 1.0, 0.6562, 0.5, 0.6562, 0.5, 0.6562, 1.0, 0.625, 1.0, 0.625, 0.5, 0.625, 0.5, 0.625, 1.0, 0.5938, 1.0, 0.5938, 0.5, 0.5938, 0.5, 0.5938, 1.0, 0.5625, 1.0, 0.5625, 0.5, 0.5625, 0.5, 0.5625, 1.0, 0.5312, 1.0, 0.5312, 0.5, 0.5312, 0.5, 0.5312, 1.0, 0.5, 1.0, 0.5, 0.5, 0.5, 0.5, 0.5, 1.0, 0.4688, 1.0, 0.4688, 0.5, 0.4688, 0.5, 0.4688, 1.0, 0.4375, 1.0, 0.4375, 0.5, 0.4375, 0.5, 0.4375, 1.0, 0.4062, 1.0, 0.4062, 0.5, 0.4062, 0.5, 0.4062, 1.0, 0.375, 1.0, 0.375, 0.5, 0.375, 0.5, 0.375, 1.0, 0.3438, 1.0, 0.3438, 0.5, 0.3438, 0.5, 0.3438, 1.0, 0.3125, 1.0, 0.3125, 0.5, 0.3125, 0.5, 0.3125, 1.0, 0.2812, 1.0, 0.2812, 0.5, 0.2812, 0.5, 0.2812, 1.0, 0.25, 1.0, 0.25, 0.5, 0.25, 0.5, 0.25, 1.0, 0.2188, 1.0, 0.2188, 0.5, 0.2188, 0.5, 0.2188, 1.0, 0.1875, 1.0, 0.1875, 0.5, 0.1875, 0.5, 0.1875, 1.0, 0.1562, 1.0, 0.1562, 0.5, 0.1562, 0.5, 0.1562, 1.0, 0.125, 1.0, 0.125, 0.5, 0.125, 0.5, 0.125, 1.0, 0.09375, 1.0, 0.09375, 0.5, 0.09375, 0.5, 0.09375, 1.0, 0.0625, 1.0, 0.0625, 0.5, 0.2968, 0.4854, 0.25, 0.49, 0.2032, 0.4854, 0.1582, 0.4717, 0.1167, 0.4496, 0.08029, 0.4197, 0.05045, 0.3833, 0.02827, 0.3418, 0.01461, 0.2968, 0.01, 0.25, 0.01461, 0.2032, 0.02827, 0.1582, 0.05045, 0.1167, 0.08029, 0.08029, 0.1167, 0.05045, 0.1582, 0.02827, 0.2032, 0.01461, 0.25, 0.01, 0.2968, 0.01461, 0.3418, 0.02827, 0.3833, 0.05045, 0.4197, 0.08029, 0.4496, 0.1167, 0.4717, 0.1582, 0.4854, 0.2032, 0.49, 0.25, 0.4854, 0.2968, 0.4717, 0.3418, 0.4496, 0.3833, 0.4197, 0.4197, 0.3833, 0.4496, 0.3418, 0.4717, 0.0625, 0.5, 0.0625, 1.0, 0.03125, 1.0, 0.03125, 0.5, 0.03125, 0.5, 0.03125, 1.0, 0.0, 1.0, 0.0, 0.5, 0.75, 0.49, 0.7968, 0.4854, 0.8418, 0.4717, 0.8833, 0.4496, 0.9197, 0.4197, 0.9496, 0.3833, 0.9717, 0.3418, 0.9854, 0.2968, 0.99, 0.25, 0.9854, 0.2032, 0.9717, 0.1582, 0.9496, 0.1167, 0.9197, 0.08029, 0.8833, 0.05045, 0.8418, 0.02827, 0.7968, 0.01461, 0.75, 0.01, 0.7032, 0.01461, 0.6582, 0.02827, 0.6167, 0.05045, 0.5803, 0.08029, 0.5504, 0.1167, 0.5283, 0.1582, 0.5146, 0.2032, 0.51, 0.25, 0.5146, 0.2968, 0.5283, 0.3418, 0.5504, 0.3833, 0.5803, 0.4197, 0.6167, 0.4496, 0.6582, 0.4717, 0.7032, 0.4854, 0.75, 0.49, 0.7968, 0.4854, 0.8418, 0.4717, 0.8833, 0.4496, 0.9197, 0.4197, 0.9496, 0.3833, 0.9717, 0.3418, 0.9854, 0.2968, 0.9854, 0.2968, 0.99, 0.25, 0.99, 0.25, 0.9854, 0.2032, 0.9717, 0.1582, 0.9496, 0.1167, 0.9197, 0.08029, 0.8833, 0.05045, 0.8418, 0.02827, 0.7968, 0.01461, 0.75, 0.01, 0.7032, 0.01461, 0.6582, 0.02827, 0.6167, 0.05045, 0.5803, 0.08029, 0.5504, 0.1167, 0.5283, 0.1582, 0.5146, 0.2032, 0.51, 0.25, 0.5146, 0.2968, 0.5283, 0.3418, 0.5504, 0.3833, 0.5803, 0.4197, 0.6167, 0.4496, 0.6582, 0.4717, 0.7032, 0.4854, 0.75, 0.5, 0.75, 0.5, 0.75, 0.5, 0.75, 0.5, 0.75, 0.5, 0.7812, 0.5, 0.7812, 0.5, 0.75, 0.5, 0.4442, 0.2825, 0.4468, 0.256, 0.4474, 0.25, 0.4436, 0.2885, 0.4463, 0.2612, 0.4447, 0.2773, 0.4436, 0.2885, 0.4474, 0.25, 0.4447, 0.2773, 0.4442, 0.2825, 0.4436, 0.2885, 0.4436, 0.2885, 0.4468, 0.256, 0.4463, 0.2612, 0.4474, 0.25, 0.4474, 0.25, 0.4468, 0.256, 0.4442, 0.2825, 0.4447, 0.2773, 0.4463, 0.2612, 0.4468, 0.256, 0.4442, 0.2825, 0.4442, 0.2825, 0.4468, 0.256, 0.4463, 0.2612, 0.4468, 0.256, 0.4468, 0.256, 0.4463, 0.2612, 0.4447, 0.2773, 0.4463, 0.2612, 0.4463, 0.2612, 0.4447, 0.2773, 0.4449, 0.2749, 0.446, 0.2636, 0.4474, 0.25, 0.4436, 0.2885, 0.446, 0.2636, 0.4449, 0.2749, 0.4436, 0.2885, 0.4474, 0.25, 0.4449, 0.2749, 0.4449, 0.2749, 0.4436, 0.2885, 0.4436, 0.2885, 0.446, 0.2636, 0.446, 0.2636, 0.4474, 0.25, 0.4474, 0.25, 0.446, 0.2636, 0.4449, 0.2749, 0.4449, 0.2749, 0.446, 0.2636, 0.446, 0.2636, 0.4449, 0.2749, 0.4449, 0.2749, 0.446, 0.2636, 0.446, 0.2636, 0.446, 0.2636, 0.446, 0.2636, 0.446, 0.2636, 0.4449, 0.2749, 0.446, 0.2636, 0.446, 0.2636, 0.4449, 0.2749, 0.759, 0.5, 0.7722, 0.5, 0.7812, 0.5, 0.75, 0.5, 0.7725, 0.5, 0.7588, 0.5, 0.75, 0.5, 0.7812, 0.5, 0.7722, 0.5, 0.7725, 0.5, 0.7812, 0.5, 0.7812, 0.5, 0.7588, 0.5, 0.759, 0.5, 0.75, 0.5, 0.75, 0.5, 0.7652, 0.9866, 0.772, 0.5134, 0.7812, 0.5, 0.7812, 1.0, 0.772, 0.5134, 0.7592, 0.5134, 0.75, 0.5, 0.7812, 0.5, 0.7661, 0.9866, 0.7652, 0.9866, 0.7812, 1.0, 0.75, 1.0, 0.7592, 0.5134, 0.7661, 0.9866, 0.75, 1.0, 0.75, 0.5, 0.7722, 0.5, 0.759, 0.5, 0.7588, 0.5, 0.7725, 0.5, 0.772, 0.5134, 0.7652, 0.9866, 0.7661, 0.9866, 0.7592, 0.5134, 0.7588, 0.5, 0.7725, 0.5, 0.7725, 0.5, 0.7588, 0.5, 0.7652, 0.9866, 0.7661, 0.9866, 0.7661, 0.9866, 0.7652, 0.9866, 0.772, 0.5134, 0.7652, 0.9866, 0.7652, 0.9866, 0.772, 0.5134, 0.7725, 0.5, 0.7722, 0.5, 0.7722, 0.5, 0.7725, 0.5, 0.7722, 0.5, 0.759, 0.5, 0.759, 0.5, 0.7722, 0.5, 0.7661, 0.9866, 0.7592, 0.5134, 0.7592, 0.5134, 0.7661, 0.9866, 0.7614, 0.5, 0.7699, 0.5, 0.7812, 0.5, 0.75, 0.5, 0.7686, 0.5, 0.7626, 0.5, 0.75, 0.5, 0.7812, 0.5, 0.7626, 0.5, 0.7614, 0.5, 0.75, 0.5, 0.75, 0.5, 0.7699, 0.5, 0.7686, 0.5, 0.7812, 0.5, 0.7812, 0.5, 0.7699, 0.5, 0.7614, 0.5, 0.7626, 0.5, 0.7686, 0.5, 0.7699, 0.5, 0.7614, 0.5, 0.7614, 0.5, 0.7699, 0.5, 0.7686, 0.5, 0.7699, 0.5, 0.7699, 0.5, 0.7686, 0.5, 0.7626, 0.5, 0.7686, 0.5, 0.7686, 0.5, 0.7626, 0.5])
me_cylinder.update()

# ---- objects
ob_light = bpy.data.objects.new('Light', light_light)
ob_camera = bpy.data.objects.new('Camera', cam_camera)
ob_cylinder = bpy.data.objects.new('Cylinder', me_cylinder)

# ---- transforms, parenting, visibility, modifiers, constraints
ob_light.location = (4.076, 1.005, 5.904)
ob_light.rotation_euler = (0.6503, 0.05522, 1.866)
ob_light.lock_rotations_4d = False
ob_light.empty_display_type = 'ARROWS'
ob_light.color = (0.0, 0.0, 0.0, 0.0)
ob_light.lineart.crease_threshold = 0.0
ob_camera.location = (7.359, -6.926, 4.958)
ob_camera.rotation_euler = (1.109, 0.0, 0.8149)
ob_camera.lock_rotations_4d = False
ob_camera.empty_display_type = 'ARROWS'
ob_camera.color = (0.0, 0.0, 0.0, 0.0)
ob_camera.display_type = 'WIRE'
ob_camera.lineart.crease_threshold = 0.0
ob_cylinder.location = (0.0, 0.0, 0.0)
_m = ob_cylinder.modifiers.new('Smooth by Angle', 'NODES')
_m.node_group = ng_smooth_by_angle
_m.use_pin_to_last = True
_m.show_group_selector = False

# ---- collection membership
col_collection.objects.link(ob_light)
col_collection.objects.link(ob_camera)
col_collection.objects.link(ob_cylinder)

# ---- scene / render settings (as saved in the file)
scene.camera = ob_camera
scene.frame_start = 1; scene.frame_end = 250; scene.frame_set(1)
scene.render.engine = 'BLENDER_EEVEE_NEXT'
bpy.context.view_layer.update()
